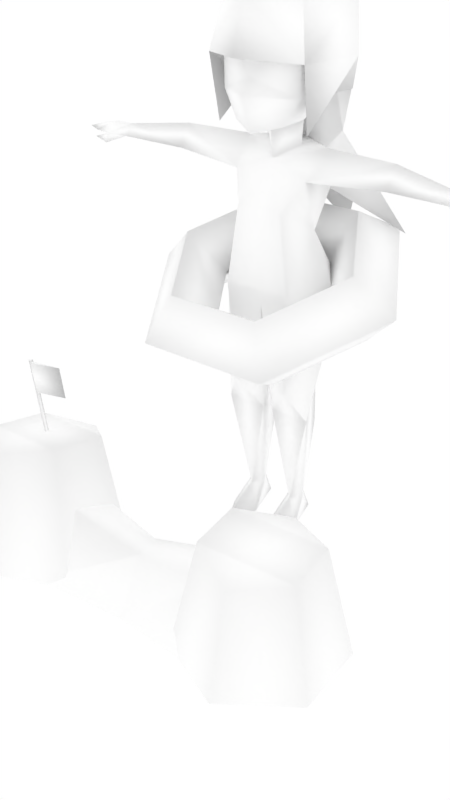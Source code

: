 # Source: femalenpc11.blend  (saved by Blender 2.68.0; exported with 4.5.12 LTS)
import bpy
from mathutils import Matrix  # noqa: F401  (used for matrix-valued properties, if any)

bpy.ops.wm.read_factory_settings(use_empty=True)
scene = bpy.context.scene
scene.name = 'Scene'

# ---- collections
col_collection_1 = bpy.data.collections.new('Collection 1'); scene.collection.children.link(col_collection_1)
col_collection_2 = bpy.data.collections.new('Collection 2'); scene.collection.children.link(col_collection_2)
col_collection_2.hide_render = True
col_collection_2.hide_viewport = True
col_collection_11 = bpy.data.collections.new('Collection 11'); scene.collection.children.link(col_collection_11)

# ---- materials (node trees are filled in below, after node groups)
mat_npcs = bpy.data.materials.new('npcs')
mat_npcs.alpha_threshold = 0.0
mat_npcs.use_transparent_shadow = False
mat_npcs.diffuse_color = (1.0, 1.0, 1.0, 1.0)
mat_npcs.roughness = 0.5
mat_npcs.line_color = (0.0, 0.0, 0.0, 1.0)
mat_catmoufobjects1 = bpy.data.materials.new('catmoufobjects1')
mat_catmoufobjects1.alpha_threshold = 0.0
mat_catmoufobjects1.use_transparent_shadow = False
mat_catmoufobjects1.diffuse_color = (1.0, 1.0, 1.0, 1.0)
mat_catmoufobjects1.roughness = 0.5
mat_catmoufobjects1.line_color = (0.0, 0.0, 0.0, 1.0)

# ---- material node trees

# ---- world
world_world = bpy.data.worlds.new('World'); scene.world = world_world
world_world.color = (1.0, 1.0, 1.0)
world_world.use_sun_shadow = False
world_world.sun_shadow_jitter_overblur = 0.0
world_world.cycles.sampling_method = 'MANUAL'
world_world.cycles.sample_map_resolution = 256

# ---- meshes
me_simplerrig = bpy.data.meshes.new('simplerrig')
me_simplerrig.from_pydata([(0.3214, -0.005516, 0.6015), (0.2303, -0.03888, 0.6863), (0.1392, -0.005516, 0.6015), (0.2303, 0.02785, 0.5168), (0.1607, 0.2535, 0.7035), (0.1152, 0.1467, 0.7594), (0.06961, 0.1067, 0.6457), (0.1152, 0.2135, 0.5898), (-0.1607, 0.2535, 0.7035), (-0.1152, 0.1467, 0.7594), (-0.06961, 0.1067, 0.6457), (-0.1152, 0.2135, 0.5898), (-0.3214, -0.005516, 0.6015), (-0.2303, -0.03888, 0.6863), (-0.1392, -0.005516, 0.6015), (-0.2303, 0.02785, 0.5168), (-0.1607, -0.2646, 0.4996), (-0.1152, -0.2245, 0.6133), (-0.06961, -0.1177, 0.5574), (-0.1152, -0.1578, 0.4437), (0.1607, -0.2646, 0.4996), (0.1152, -0.2245, 0.6133), (0.06961, -0.1177, 0.5574), (0.1152, -0.1578, 0.4437), (-0.04849, 0.02014, 0.9741), (-0.1005, -0.06546, 1.178), (-0.0979, -0.06279, 1.035), (-0.04286, 0.02278, 0.9183), (-0.1039, 0.02861, 1.034), (-0.07369, 0.09664, 0.4929), (-0.1023, 0.06588, 0.8583), (-0.09275, -0.02818, 0.8583), (-0.08567, 0.1284, 0.5857), (-0.1538, 0.01872, 0.5857), (-0.09784, 0.00441, 0.7482), (-0.08234, -0.07142, 0.6099), (-0.013, -0.02118, 0.2946), (-0.06576, 0.07688, 0.3742), (-0.1127, -0.02118, 0.2946), (-0.06843, -0.05681, 0.3671), (-0.03835, 0.02179, 0.0569), (-0.05866, 0.05278, 0.0569), (-0.07953, 0.02179, 0.0569), (-0.05866, -0.003247, 0.0569), (-0.05935, 0.07817, 5.882e-12), (-0.05866, -0.09333, 5.882e-12), (-0.02388, -0.02892, -7.616e-11), (-0.09397, -0.02892, -7.616e-11), (-0.2762, 0.02665, 0.9186), (-0.3141, 0.05147, 0.8874), (-0.2762, -0.005301, 0.8674), (-0.1059, 0.0303, 0.9219), (-0.4283, -0.007383, 0.9008), (-0.4283, 0.01349, 0.8743), (-0.4283, -0.02839, 0.8743), (-0.2761, 0.05166, 0.8874), (-0.4755, -0.007147, 0.9005), (-0.4755, 0.03112, 0.8777), (-0.4755, -0.04363, 0.8777), (-0.5121, -0.01286, 0.8925), (-0.5121, 0.02165, 0.8792), (-0.5121, -0.03993, 0.8792), (-0.5529, -0.02001, 0.8799), (-0.474, -0.04915, 0.856), (-0.5138, -0.04253, 0.8641), (-0.4662, -0.02601, 0.8636), (-0.06018, -0.0697, 0.9756), (-0.05821, 0.09116, 0.2332), (-0.08792, 0.06738, 1.067), (-0.05632, -0.06759, 0.7932), (-0.1217, -0.08485, 1.109), (-0.1319, 0.07216, 1.041), (-0.1384, 0.07797, 1.107), (-0.09808, -0.06408, 1.237), (-0.1257, 0.08599, 1.23), (-0.1049, 0.08389, 0.9488), (-0.1812, 0.2476, 0.6945), (-0.07549, 0.1982, 0.808), (-0.1148, -0.05971, 0.9624), (0.0, -0.1572, 1.118), (0.04849, 0.02014, 0.9741), (0.1005, -0.06546, 1.178), (0.0979, -0.06279, 1.035), (0.04286, 0.02278, 0.9183), (0.1039, 0.02861, 1.034), (0.07369, 0.09664, 0.4929), (0.1023, 0.06588, 0.8583), (0.09275, -0.02818, 0.8583), (0.08567, 0.1284, 0.5857), (0.1538, 0.01872, 0.5857), (0.09784, 0.00441, 0.7482), (0.08234, -0.07142, 0.6099), (0.013, -0.02118, 0.2946), (0.06576, 0.07688, 0.3742), (0.1127, -0.02118, 0.2946), (0.06843, -0.05681, 0.3671), (0.03835, 0.02179, 0.0569), (0.05866, 0.05278, 0.0569), (0.07953, 0.02179, 0.0569), (0.05866, -0.003247, 0.0569), (0.05935, 0.07817, 5.882e-12), (0.05866, -0.09333, 5.882e-12), (0.02388, -0.02892, -7.616e-11), (0.09397, -0.02892, -7.616e-11), (0.2762, 0.02665, 0.9186), (0.3141, 0.05147, 0.8874), (0.2762, -0.005301, 0.8674), (0.1059, 0.0303, 0.9219), (0.4283, -0.007383, 0.9008), (0.4283, 0.01349, 0.8743), (0.4283, -0.02839, 0.8743), (0.2761, 0.05166, 0.8874), (0.4755, -0.007147, 0.9005), (0.4755, 0.03112, 0.8777), (0.4755, -0.04363, 0.8777), (0.5121, -0.01286, 0.8925), (0.5121, 0.02165, 0.8792), (0.5121, -0.03993, 0.8792), (0.5529, -0.02001, 0.8799), (0.474, -0.04915, 0.856), (0.5138, -0.04253, 0.8641), (0.4662, -0.02601, 0.8636), (0.06018, -0.0697, 0.9756), (0.05821, 0.09116, 0.2332), (0.08792, 0.06738, 1.067), (0.05632, -0.06759, 0.7932), (0.0, -0.1275, 1.04), (0.0, 0.07592, 0.7482), (0.0, 0.08898, 0.9997), (0.0, -0.09839, 0.9579), (0.0, -0.1116, 1.189), (0.0, -0.02552, 0.9564), (0.0, 0.08181, 0.9273), (0.0, -0.02182, 0.8937), (0.0, -0.1059, 1.076), (0.0, 0.06327, 0.5437), (0.0, -0.0536, 0.5673), (0.1217, -0.08485, 1.109), (0.0, -0.1286, 1.241), (0.0, 0.04082, 1.32), (0.0, 0.1742, 1.239), (0.0, 0.1954, 0.9158), (0.0, 0.2814, 0.6771), (0.1319, 0.07216, 1.041), (0.1384, 0.07797, 1.107), (0.09808, -0.06408, 1.237), (0.1257, 0.08599, 1.23), (0.1049, 0.08389, 0.9488), (0.1812, 0.2476, 0.6945), (0.07549, 0.1982, 0.808), (0.0, 0.08932, 0.8412), (0.1148, -0.05971, 0.9624)], [], [(0, 4, 5, 1), (1, 5, 6, 2), (2, 6, 7, 3), (0, 3, 7, 4), (4, 8, 9, 5), (5, 9, 10, 6), (6, 10, 11, 7), (7, 11, 8, 4), (8, 12, 13, 9), (9, 13, 14, 10), (10, 14, 15, 11), (11, 15, 12, 8), (12, 16, 17, 13), (13, 17, 18, 14), (14, 18, 19, 15), (15, 19, 16, 12), (16, 20, 21, 17), (17, 21, 22, 18), (18, 22, 23, 19), (19, 23, 20, 16), (20, 0, 1, 21), (21, 1, 2, 22), (22, 2, 3, 23), (23, 3, 0, 20), (24, 66, 28), (26, 66, 126), (126, 134, 26), (26, 134, 25), (134, 130, 25), (131, 129, 24), (29, 37, 33), (131, 24, 133), (132, 27, 128), (24, 27, 133), (136, 36, 135), (48, 55, 49), (127, 32, 34), (30, 127, 34), (31, 30, 34), (29, 135, 37), (35, 33, 39), (45, 43, 47), (67, 42, 38), (41, 40, 44), (39, 136, 35), (33, 38, 39), (32, 135, 29), (29, 33, 32), (40, 43, 46), (51, 55, 48), (30, 55, 51), (50, 31, 48), (48, 49, 52), (57, 53, 58), (49, 53, 52), (54, 52, 58), (56, 57, 60), (52, 53, 57), (57, 58, 60), (58, 56, 61), (60, 61, 62), (61, 59, 62), (59, 60, 62), (53, 65, 58), (54, 58, 63), (65, 63, 64), (58, 65, 64), (63, 58, 64), (59, 56, 60), (56, 52, 57), (56, 59, 61), (58, 61, 60), (43, 45, 46), (43, 42, 47), (27, 132, 51), (31, 133, 51), (132, 30, 51), (133, 27, 51), (54, 65, 53), (65, 54, 63), (66, 26, 28), (34, 33, 35), (41, 42, 67), (67, 37, 36), (40, 41, 67), (46, 45, 47), (36, 43, 40), (43, 38, 42), (32, 33, 34), (27, 24, 128), (37, 38, 33), (43, 36, 38), (36, 136, 39), (37, 67, 38), (40, 67, 36), (36, 39, 38), (52, 56, 58), (36, 37, 135), (129, 66, 24), (42, 41, 44), (132, 127, 30), (66, 129, 126), (28, 68, 24), (68, 128, 24), (54, 50, 52), (50, 48, 52), (30, 31, 50), (50, 55, 30), (53, 49, 50), (54, 53, 50), (55, 50, 49), (34, 35, 69), (44, 46, 47), (44, 47, 42), (44, 40, 46), (31, 34, 69), (31, 69, 133), (31, 51, 48), (28, 25, 70), (70, 79, 138), (28, 71, 68), (28, 72, 71), (138, 73, 70), (139, 74, 73), (73, 138, 139), (74, 139, 140), (70, 73, 74), (77, 141, 142), (141, 77, 75), (75, 77, 76), (150, 76, 77), (142, 150, 77), (140, 141, 74), (75, 76, 150), (75, 128, 68), (28, 78, 72), (72, 70, 74), (75, 72, 141), (75, 68, 72), (128, 75, 150), (68, 71, 72), (78, 70, 72), (28, 26, 25), (70, 78, 28), (72, 74, 141), (25, 130, 79), (70, 25, 79), (80, 84, 122), (82, 126, 122), (126, 82, 134), (82, 81, 134), (134, 81, 130), (131, 80, 129), (85, 89, 93), (131, 133, 80), (132, 128, 83), (80, 133, 83), (136, 135, 92), (104, 105, 111), (127, 90, 88), (86, 90, 127), (87, 90, 86), (85, 93, 135), (91, 95, 89), (101, 103, 99), (123, 94, 98), (97, 100, 96), (95, 91, 136), (89, 95, 94), (88, 85, 135), (85, 88, 89), (96, 102, 99), (107, 104, 111), (86, 107, 111), (106, 104, 87), (104, 108, 105), (113, 114, 109), (105, 108, 109), (110, 114, 108), (112, 116, 113), (108, 113, 109), (113, 116, 114), (114, 117, 112), (116, 118, 117), (117, 118, 115), (115, 118, 116), (109, 114, 121), (110, 119, 114), (121, 120, 119), (114, 120, 121), (119, 120, 114), (115, 116, 112), (112, 113, 108), (112, 117, 115), (114, 116, 117), (99, 102, 101), (99, 103, 98), (83, 107, 132), (87, 107, 133), (132, 107, 86), (133, 107, 83), (110, 109, 121), (121, 119, 110), (122, 84, 82), (90, 91, 89), (97, 123, 98), (123, 92, 93), (96, 123, 97), (102, 103, 101), (92, 96, 99), (99, 98, 94), (88, 90, 89), (83, 128, 80), (93, 89, 94), (99, 94, 92), (92, 95, 136), (93, 94, 123), (96, 92, 123), (92, 94, 95), (108, 114, 112), (92, 135, 93), (129, 80, 122), (98, 100, 97), (132, 86, 127), (122, 126, 129), (84, 80, 124), (124, 80, 128), (110, 108, 106), (106, 108, 104), (86, 106, 87), (106, 86, 111), (109, 106, 105), (110, 106, 109), (111, 105, 106), (90, 125, 91), (100, 103, 102), (100, 98, 103), (100, 102, 96), (87, 125, 90), (87, 133, 125), (87, 104, 107), (84, 137, 81), (84, 124, 143), (84, 143, 144), (138, 137, 145), (139, 145, 146), (145, 139, 138), (146, 140, 139), (137, 146, 145), (149, 142, 141), (141, 147, 149), (147, 148, 149), (150, 149, 148), (142, 149, 150), (140, 146, 141), (147, 150, 148), (147, 124, 128), (84, 144, 151), (144, 146, 137), (147, 141, 144), (147, 144, 124), (128, 150, 147), (124, 144, 143), (151, 144, 137), (84, 81, 82), (137, 84, 151), (144, 141, 146), (125, 133, 69), (125, 69, 35, 91), (136, 91, 35), (88, 32, 127), (88, 135, 32), (137, 138, 79), (81, 79, 130), (137, 79, 81)])
me_simplerrig.polygons.foreach_set('use_smooth', [True] * 275)
_uv = me_simplerrig.uv_layers.new(name='UVMap')
_uv.uv.foreach_set('vector', [0.8933, 0.5232, 0.8933, 0.5022, 0.9011, 0.5051, 0.9011, 0.52, 0.9011, 0.52, 0.9011, 0.5051, 0.9089, 0.5081, 0.9089, 0.5171, 0.8777, 0.5171, 0.8777, 0.5081, 0.8855, 0.5051, 0.8855, 0.52, 0.8933, 0.5232, 0.8855, 0.52, 0.8855, 0.5051, 0.8933, 0.5022, 0.8933, 0.5242, 0.8933, 0.5447, 0.8855, 0.5417, 0.8855, 0.5269, 0.8855, 0.5269, 0.8855, 0.5417, 0.8777, 0.5391, 0.8777, 0.5298, 0.9089, 0.5298, 0.9089, 0.5391, 0.9011, 0.5417, 0.9011, 0.5269, 0.9011, 0.5269, 0.9011, 0.5417, 0.8933, 0.5447, 0.8933, 0.5242, 0.8933, 0.5457, 0.8933, 0.5667, 0.8855, 0.5637, 0.8855, 0.5488, 0.8855, 0.5488, 0.8855, 0.5637, 0.8777, 0.5608, 0.8777, 0.5515, 0.9089, 0.5515, 0.9089, 0.5608, 0.9011, 0.5637, 0.9011, 0.5488, 0.9011, 0.5488, 0.9011, 0.5637, 0.8933, 0.5667, 0.8933, 0.5457, 0.8933, 0.5022, 0.8933, 0.5232, 0.8855, 0.52, 0.8855, 0.5051, 0.8855, 0.5051, 0.8855, 0.52, 0.8777, 0.5171, 0.8777, 0.5081, 0.9089, 0.5081, 0.9089, 0.5171, 0.9011, 0.52, 0.9011, 0.5051, 0.9011, 0.5051, 0.9011, 0.52, 0.8933, 0.5232, 0.8933, 0.5022, 0.8933, 0.5447, 0.8933, 0.5242, 0.9011, 0.5269, 0.9011, 0.5417, 0.9011, 0.5417, 0.9011, 0.5269, 0.9089, 0.5298, 0.9089, 0.5391, 0.8777, 0.5391, 0.8777, 0.5298, 0.8855, 0.5269, 0.8855, 0.5417, 0.8855, 0.5417, 0.8855, 0.5269, 0.8933, 0.5242, 0.8933, 0.5447, 0.8933, 0.5667, 0.8933, 0.5457, 0.9011, 0.5488, 0.9011, 0.5637, 0.9011, 0.5637, 0.9011, 0.5488, 0.9089, 0.5515, 0.9089, 0.5608, 0.8777, 0.5608, 0.8777, 0.5515, 0.8855, 0.5488, 0.8855, 0.5637, 0.8855, 0.5637, 0.8855, 0.5488, 0.8933, 0.5457, 0.8933, 0.5667, 0.9412, 0.5974, 0.9529, 0.5974, 0.9417, 0.6069, 0.8774, 0.5999, 0.8831, 0.5886, 0.895, 0.5991, 0.895, 0.5991, 0.895, 0.6057, 0.8774, 0.5999, 0.8774, 0.5999, 0.895, 0.6057, 0.8777, 0.6226, 0.895, 0.6057, 0.895, 0.6243, 0.8777, 0.6226, 0.9465, 0.5901, 0.9551, 0.5898, 0.9412, 0.5974, 0.939, 0.5347, 0.939, 0.5242, 0.9453, 0.5427, 0.8889, 0.5801, 0.8828, 0.5818, 0.8889, 0.575, 0.8784, 0.575, 0.8838, 0.5762, 0.8757, 0.5803, 0.8828, 0.5818, 0.8838, 0.5762, 0.8889, 0.575, 0.9197, 0.5347, 0.9294, 0.5178, 0.9294, 0.5369, 0.988, 0.5115, 0.988, 0.5186, 0.9851, 0.5183, 0.9297, 0.5571, 0.9358, 0.5444, 0.9395, 0.5574, 0.937, 0.5662, 0.9297, 0.5571, 0.9395, 0.5574, 0.9438, 0.5662, 0.937, 0.5662, 0.9395, 0.5574, 0.939, 0.5347, 0.9294, 0.5369, 0.939, 0.5242, 0.9553, 0.5452, 0.9463, 0.5427, 0.9558, 0.5266, 0.9983, 0.5378, 0.9856, 0.5378, 0.9917, 0.532, 0.939, 0.5132, 0.9451, 0.5007, 0.948, 0.5178, 0.979, 0.5427, 0.9829, 0.5408, 0.9797, 0.5503, 0.9558, 0.5266, 0.9619, 0.5415, 0.9553, 0.5452, 0.9463, 0.5427, 0.9519, 0.5178, 0.9558, 0.5266, 0.939, 0.5427, 0.9294, 0.5369, 0.939, 0.5347, 0.939, 0.5347, 0.9453, 0.5427, 0.939, 0.5427, 0.9829, 0.5408, 0.9856, 0.5378, 0.9917, 0.5437, 0.9995, 0.5115, 0.988, 0.5186, 0.988, 0.5115, 0.9995, 0.5205, 0.988, 0.5186, 0.9995, 0.5115, 0.988, 0.5049, 0.9995, 0.5007, 0.988, 0.5115, 0.988, 0.5115, 0.9851, 0.5183, 0.9741, 0.5132, 0.9944, 0.6113, 0.9995, 0.6143, 0.9915, 0.6201, 0.9851, 0.5183, 0.9741, 0.5173, 0.9741, 0.5132, 0.9995, 0.6003, 0.9995, 0.6057, 0.9934, 0.6006, 0.9937, 0.6057, 0.9934, 0.6108, 0.989, 0.6094, 0.9995, 0.6057, 0.9995, 0.6108, 0.9934, 0.6108, 0.9944, 0.6113, 0.9915, 0.6201, 0.9897, 0.6111, 0.9934, 0.6006, 0.9937, 0.6057, 0.989, 0.6013, 0.9897, 0.6111, 0.9875, 0.6184, 0.9834, 0.614, 0.989, 0.6013, 0.989, 0.6052, 0.9841, 0.6042, 0.989, 0.6052, 0.989, 0.6094, 0.9841, 0.6042, 0.9995, 0.6143, 0.9944, 0.6201, 0.9915, 0.6201, 0.9995, 0.6003, 0.9934, 0.6006, 0.9937, 0.5977, 0.9944, 0.6201, 0.9944, 0.623, 0.9905, 0.6238, 0.9915, 0.6201, 0.9944, 0.6201, 0.9905, 0.6238, 0.9937, 0.5977, 0.9934, 0.6006, 0.989, 0.5989, 0.989, 0.6052, 0.9937, 0.6057, 0.989, 0.6094, 0.9937, 0.6057, 0.9995, 0.6057, 0.9934, 0.6108, 0.9937, 0.6057, 0.989, 0.6052, 0.989, 0.6013, 0.9915, 0.6201, 0.9875, 0.6184, 0.9897, 0.6111, 0.9856, 0.5378, 0.9983, 0.5378, 0.9917, 0.5437, 0.9856, 0.5378, 0.9829, 0.5349, 0.9917, 0.532, 0.9336, 0.574, 0.9297, 0.571, 0.938, 0.572, 0.9543, 0.5662, 0.9614, 0.5676, 0.9529, 0.5715, 0.9297, 0.571, 0.937, 0.5662, 0.938, 0.572, 0.9614, 0.5676, 0.9578, 0.5713, 0.9529, 0.5715, 0.9995, 0.6206, 0.9944, 0.6201, 0.9995, 0.6143, 0.9944, 0.6201, 0.9995, 0.6206, 0.9944, 0.623, 0.9529, 0.5974, 0.9529, 0.6055, 0.9417, 0.6069, 0.9507, 0.5574, 0.9463, 0.5444, 0.9551, 0.5457, 0.939, 0.5007, 0.9451, 0.5007, 0.939, 0.5132, 0.939, 0.5132, 0.939, 0.5242, 0.9294, 0.5178, 0.9292, 0.5007, 0.939, 0.5007, 0.939, 0.5132, 0.9932, 0.5513, 0.9983, 0.5483, 0.9932, 0.5457, 0.9602, 0.5178, 0.9563, 0.5007, 0.9587, 0.5007, 0.9563, 0.5007, 0.9519, 0.5178, 0.9534, 0.5007, 0.9358, 0.5444, 0.9451, 0.5444, 0.9395, 0.5574, 0.8838, 0.5762, 0.8828, 0.5818, 0.8757, 0.5803, 0.939, 0.5242, 0.948, 0.5178, 0.9453, 0.5427, 0.9563, 0.5007, 0.9602, 0.5178, 0.9519, 0.5178, 0.9602, 0.5178, 0.9619, 0.5415, 0.9558, 0.5266, 0.939, 0.5242, 0.939, 0.5132, 0.948, 0.5178, 0.9292, 0.5007, 0.939, 0.5132, 0.9294, 0.5178, 0.9602, 0.5178, 0.9558, 0.5266, 0.9519, 0.5178, 0.9995, 0.6057, 0.9937, 0.6057, 0.9934, 0.6006, 0.9294, 0.5178, 0.939, 0.5242, 0.9294, 0.5369, 0.9551, 0.5898, 0.9529, 0.5974, 0.9412, 0.5974, 0.9829, 0.5349, 0.979, 0.5327, 0.98, 0.5254, 0.9297, 0.571, 0.9297, 0.5571, 0.937, 0.5662, 0.8831, 0.5886, 0.895, 0.5862, 0.895, 0.5991, 0.8816, 0.5889, 0.8777, 0.5898, 0.8828, 0.5818, 0.8777, 0.5898, 0.8757, 0.5803, 0.8828, 0.5818, 0.9741, 0.5093, 0.988, 0.5049, 0.9741, 0.5132, 0.988, 0.5049, 0.988, 0.5115, 0.9741, 0.5132, 0.9995, 0.5205, 0.9995, 0.532, 0.988, 0.5261, 0.988, 0.5261, 0.988, 0.5186, 0.9995, 0.5205, 0.9741, 0.5173, 0.9851, 0.5183, 0.988, 0.5261, 0.9741, 0.522, 0.9741, 0.5173, 0.988, 0.5261, 0.988, 0.5186, 0.988, 0.5261, 0.9851, 0.5183, 0.9507, 0.5574, 0.9551, 0.5457, 0.9573, 0.5593, 0.9844, 0.5488, 0.9932, 0.5513, 0.9932, 0.5457, 0.98, 0.5254, 0.9917, 0.532, 0.9829, 0.5349, 0.9797, 0.5503, 0.9829, 0.5408, 0.9917, 0.5437, 0.9543, 0.5662, 0.9507, 0.5574, 0.9573, 0.5593, 0.9543, 0.5662, 0.9573, 0.5593, 0.9614, 0.5676, 0.9995, 0.5007, 0.9995, 0.5115, 0.988, 0.5115, 0.8901, 0.573, 0.8916, 0.5842, 0.8945, 0.5818, 0.9194, 0.6125, 0.9141, 0.6204, 0.9211, 0.624, 0.9126, 0.5889, 0.917, 0.593, 0.9116, 0.5952, 0.9233, 0.5911, 0.917, 0.6006, 0.917, 0.593, 0.9211, 0.624, 0.9248, 0.6177, 0.9194, 0.6125, 0.9338, 0.6226, 0.9314, 0.613, 0.9248, 0.6177, 0.9248, 0.6177, 0.9211, 0.624, 0.9338, 0.6226, 0.9314, 0.613, 0.9338, 0.6226, 0.9407, 0.614, 0.9194, 0.6125, 0.9248, 0.6177, 0.9314, 0.613, 0.9343, 0.5845, 0.9387, 0.5918, 0.9409, 0.5752, 0.9387, 0.5918, 0.9343, 0.5845, 0.9292, 0.5952, 0.9292, 0.5952, 0.9343, 0.5845, 0.9292, 0.575, 0.9119, 0.575, 0.9221, 0.5903, 0.9194, 0.5806, 0.9285, 0.575, 0.9119, 0.575, 0.9194, 0.5806, 0.9407, 0.614, 0.9387, 0.5918, 0.9314, 0.613, 0.9045, 0.5815, 0.9221, 0.5903, 0.9119, 0.575, 0.9045, 0.5815, 0.9014, 0.575, 0.897, 0.5803, 0.8901, 0.573, 0.8979, 0.5713, 0.8845, 0.5713, 0.929, 0.6067, 0.9194, 0.6125, 0.9314, 0.613, 0.9292, 0.5952, 0.929, 0.6067, 0.9387, 0.5918, 0.9045, 0.5815, 0.897, 0.5803, 0.8948, 0.5835, 0.9014, 0.575, 0.9045, 0.5815, 0.9119, 0.575, 0.9116, 0.5952, 0.917, 0.593, 0.917, 0.6006, 0.9158, 0.6021, 0.9194, 0.6125, 0.929, 0.6067, 0.9417, 0.6069, 0.9529, 0.6055, 0.9551, 0.6221, 0.8945, 0.5818, 0.8979, 0.5713, 0.8901, 0.573, 0.929, 0.6067, 0.9314, 0.613, 0.9387, 0.5918, 0.9233, 0.5972, 0.9243, 0.5911, 0.9285, 0.5911, 0.9265, 0.5986, 0.9233, 0.5972, 0.9285, 0.5911, 0.9412, 0.5974, 0.9417, 0.6069, 0.9529, 0.5974, 0.9126, 0.5999, 0.895, 0.5991, 0.907, 0.5886, 0.895, 0.5991, 0.9126, 0.5999, 0.895, 0.6057, 0.9126, 0.5999, 0.9124, 0.6226, 0.895, 0.6057, 0.895, 0.6057, 0.9124, 0.6226, 0.895, 0.6243, 0.9465, 0.5901, 0.9412, 0.5974, 0.9551, 0.5898, 0.9197, 0.5347, 0.9131, 0.5427, 0.9197, 0.5242, 0.8889, 0.5801, 0.8889, 0.575, 0.8828, 0.5818, 0.8784, 0.575, 0.8757, 0.5803, 0.8838, 0.5762, 0.8828, 0.5818, 0.8889, 0.575, 0.8838, 0.5762, 0.939, 0.5347, 0.9294, 0.5369, 0.9294, 0.5178, 0.988, 0.5115, 0.9851, 0.5183, 0.988, 0.5186, 0.9297, 0.5571, 0.9202, 0.5574, 0.9236, 0.5444, 0.9224, 0.5662, 0.9202, 0.5574, 0.9297, 0.5571, 0.9158, 0.5662, 0.9202, 0.5574, 0.9224, 0.5662, 0.9197, 0.5347, 0.9197, 0.5242, 0.9294, 0.5369, 0.9683, 0.5452, 0.968, 0.5266, 0.9775, 0.5427, 0.9983, 0.5378, 0.9917, 0.532, 0.9856, 0.5378, 0.9197, 0.5132, 0.9106, 0.5178, 0.9138, 0.5007, 0.979, 0.5427, 0.9797, 0.5503, 0.9829, 0.5408, 0.968, 0.5266, 0.9683, 0.5452, 0.9619, 0.5415, 0.9775, 0.5427, 0.968, 0.5266, 0.9717, 0.5178, 0.9197, 0.5427, 0.9197, 0.5347, 0.9294, 0.5369, 0.9197, 0.5347, 0.9197, 0.5427, 0.9131, 0.5427, 0.9829, 0.5408, 0.9917, 0.5437, 0.9856, 0.5378, 0.9995, 0.5115, 0.988, 0.5115, 0.988, 0.5186, 0.9995, 0.5205, 0.9995, 0.5115, 0.988, 0.5186, 0.988, 0.5049, 0.988, 0.5115, 0.9995, 0.5007, 0.988, 0.5115, 0.9741, 0.5132, 0.9851, 0.5183, 0.9944, 0.6113, 0.9915, 0.6201, 0.9995, 0.6143, 0.9851, 0.5183, 0.9741, 0.5132, 0.9741, 0.5173, 0.9995, 0.6003, 0.9934, 0.6006, 0.9995, 0.6057, 0.9937, 0.6057, 0.989, 0.6094, 0.9934, 0.6108, 0.9995, 0.6057, 0.9934, 0.6108, 0.9995, 0.6108, 0.9944, 0.6113, 0.9897, 0.6111, 0.9915, 0.6201, 0.9934, 0.6006, 0.989, 0.6013, 0.9937, 0.6057, 0.9897, 0.6111, 0.9834, 0.614, 0.9875, 0.6184, 0.989, 0.6013, 0.9841, 0.6042, 0.989, 0.6052, 0.989, 0.6052, 0.9841, 0.6042, 0.989, 0.6094, 0.9995, 0.6143, 0.9915, 0.6201, 0.9944, 0.6201, 0.9995, 0.6003, 0.9937, 0.5977, 0.9934, 0.6006, 0.9944, 0.6201, 0.9905, 0.6238, 0.9944, 0.623, 0.9915, 0.6201, 0.9905, 0.6238, 0.9944, 0.6201, 0.9937, 0.5977, 0.989, 0.5989, 0.9934, 0.6006, 0.989, 0.6052, 0.989, 0.6094, 0.9937, 0.6057, 0.9937, 0.6057, 0.9934, 0.6108, 0.9995, 0.6057, 0.9937, 0.6057, 0.989, 0.6013, 0.989, 0.6052, 0.9915, 0.6201, 0.9897, 0.6111, 0.9875, 0.6184, 0.9856, 0.5378, 0.9917, 0.5437, 0.9983, 0.5378, 0.9856, 0.5378, 0.9917, 0.532, 0.9829, 0.5349, 0.9255, 0.574, 0.9216, 0.572, 0.9297, 0.571, 0.9685, 0.5662, 0.9697, 0.572, 0.9614, 0.5676, 0.9297, 0.571, 0.9216, 0.572, 0.9224, 0.5662, 0.9614, 0.5676, 0.9697, 0.572, 0.9646, 0.5713, 0.9995, 0.6206, 0.9995, 0.6143, 0.9944, 0.6201, 0.9944, 0.6201, 0.9944, 0.623, 0.9995, 0.6206, 0.9529, 0.5974, 0.9417, 0.6069, 0.9529, 0.6055, 0.9722, 0.5574, 0.9678, 0.5457, 0.9768, 0.5444, 0.9197, 0.5007, 0.9197, 0.5132, 0.9138, 0.5007, 0.9197, 0.5132, 0.9294, 0.5178, 0.9197, 0.5242, 0.9292, 0.5007, 0.9197, 0.5132, 0.9197, 0.5007, 0.9932, 0.5513, 0.9932, 0.5457, 0.9983, 0.5483, 0.9634, 0.5178, 0.9651, 0.5007, 0.9678, 0.5007, 0.9678, 0.5007, 0.9702, 0.5007, 0.9717, 0.5178, 0.9236, 0.5444, 0.9202, 0.5574, 0.9146, 0.5444, 0.8838, 0.5762, 0.8757, 0.5803, 0.8828, 0.5818, 0.9197, 0.5242, 0.9131, 0.5427, 0.9106, 0.5178, 0.9678, 0.5007, 0.9717, 0.5178, 0.9634, 0.5178, 0.9634, 0.5178, 0.968, 0.5266, 0.9619, 0.5415, 0.9197, 0.5242, 0.9106, 0.5178, 0.9197, 0.5132, 0.9292, 0.5007, 0.9294, 0.5178, 0.9197, 0.5132, 0.9634, 0.5178, 0.9717, 0.5178, 0.968, 0.5266, 0.9995, 0.6057, 0.9934, 0.6006, 0.9937, 0.6057, 0.9294, 0.5178, 0.9294, 0.5369, 0.9197, 0.5242, 0.9551, 0.5898, 0.9412, 0.5974, 0.9529, 0.5974, 0.9829, 0.5349, 0.98, 0.5254, 0.979, 0.5327, 0.9297, 0.571, 0.9224, 0.5662, 0.9297, 0.5571, 0.907, 0.5886, 0.895, 0.5991, 0.895, 0.5862, 0.8816, 0.5889, 0.8828, 0.5818, 0.8777, 0.5898, 0.8777, 0.5898, 0.8828, 0.5818, 0.8757, 0.5803, 0.9741, 0.5093, 0.9741, 0.5132, 0.988, 0.5049, 0.988, 0.5049, 0.9741, 0.5132, 0.988, 0.5115, 0.9995, 0.5205, 0.988, 0.5261, 0.9995, 0.532, 0.988, 0.5261, 0.9995, 0.5205, 0.988, 0.5186, 0.9741, 0.5173, 0.988, 0.5261, 0.9851, 0.5183, 0.9741, 0.522, 0.988, 0.5261, 0.9741, 0.5173, 0.988, 0.5186, 0.9851, 0.5183, 0.988, 0.5261, 0.9722, 0.5574, 0.9658, 0.5593, 0.9678, 0.5457, 0.9844, 0.5488, 0.9932, 0.5457, 0.9932, 0.5513, 0.98, 0.5254, 0.9829, 0.5349, 0.9917, 0.532, 0.9797, 0.5503, 0.9917, 0.5437, 0.9829, 0.5408, 0.9685, 0.5662, 0.9658, 0.5593, 0.9722, 0.5574, 0.9685, 0.5662, 0.9614, 0.5676, 0.9658, 0.5593, 0.9995, 0.5007, 0.988, 0.5115, 0.9995, 0.5115, 0.8901, 0.573, 0.8945, 0.5818, 0.8916, 0.5842, 0.9126, 0.5889, 0.9116, 0.5952, 0.917, 0.593, 0.9233, 0.5911, 0.917, 0.593, 0.917, 0.6006, 0.9211, 0.624, 0.9194, 0.6125, 0.9248, 0.6177, 0.9338, 0.6226, 0.9248, 0.6177, 0.9314, 0.613, 0.9248, 0.6177, 0.9338, 0.6226, 0.9211, 0.624, 0.9314, 0.613, 0.9407, 0.614, 0.9338, 0.6226, 0.9194, 0.6125, 0.9314, 0.613, 0.9248, 0.6177, 0.9343, 0.5845, 0.9409, 0.5752, 0.9387, 0.5918, 0.9387, 0.5918, 0.9292, 0.5952, 0.9343, 0.5845, 0.9292, 0.5952, 0.9292, 0.575, 0.9343, 0.5845, 0.9119, 0.575, 0.9194, 0.5806, 0.9221, 0.5903, 0.9285, 0.575, 0.9194, 0.5806, 0.9119, 0.575, 0.9407, 0.614, 0.9314, 0.613, 0.9387, 0.5918, 0.9045, 0.5815, 0.9119, 0.575, 0.9221, 0.5903, 0.9045, 0.5815, 0.897, 0.5803, 0.9014, 0.575, 0.8901, 0.573, 0.8845, 0.5713, 0.8979, 0.5713, 0.929, 0.6067, 0.9314, 0.613, 0.9194, 0.6125, 0.9292, 0.5952, 0.9387, 0.5918, 0.929, 0.6067, 0.9045, 0.5815, 0.8948, 0.5835, 0.897, 0.5803, 0.9014, 0.575, 0.9119, 0.575, 0.9045, 0.5815, 0.9116, 0.5952, 0.917, 0.6006, 0.917, 0.593, 0.9158, 0.6021, 0.929, 0.6067, 0.9194, 0.6125, 0.9417, 0.6069, 0.9551, 0.6221, 0.9529, 0.6055, 0.8945, 0.5818, 0.8901, 0.573, 0.8979, 0.5713, 0.929, 0.6067, 0.9387, 0.5918, 0.9314, 0.613, 0.9658, 0.5593, 0.9614, 0.5676, 0.9573, 0.5593, 0.9658, 0.5593, 0.9573, 0.5593, 0.9551, 0.5457, 0.9678, 0.5457, 0.9619, 0.5415, 0.9683, 0.5452, 0.9553, 0.5452, 0.9236, 0.5444, 0.9358, 0.5444, 0.9297, 0.5571, 0.9197, 0.5427, 0.9294, 0.5369, 0.939, 0.5427, 0.9194, 0.6125, 0.9211, 0.624, 0.9141, 0.6204, 0.9233, 0.585, 0.9285, 0.5911, 0.9243, 0.5911, 0.9265, 0.5835, 0.9285, 0.5911, 0.9233, 0.585])
_ca = me_simplerrig.color_attributes.new('Col', 'BYTE_COLOR', 'CORNER')
_ca.data.foreach_set('color', [1.0, 1.0, 1.0, 1.0, 1.0, 1.0, 1.0, 1.0, 1.0, 1.0, 1.0, 1.0, 1.0, 1.0, 1.0, 1.0, 1.0, 1.0, 1.0, 1.0, 1.0, 1.0, 1.0, 1.0, 1.0, 1.0, 1.0, 1.0, 1.0, 1.0, 1.0, 1.0, 1.0, 1.0, 1.0, 1.0, 1.0, 1.0, 1.0, 1.0, 1.0, 1.0, 1.0, 1.0, 1.0, 1.0, 1.0, 1.0, 1.0, 1.0, 1.0, 1.0, 1.0, 1.0, 1.0, 1.0, 1.0, 1.0, 1.0, 1.0, 1.0, 1.0, 1.0, 1.0, 1.0, 1.0, 1.0, 1.0, 1.0, 1.0, 1.0, 1.0, 1.0, 1.0, 1.0, 1.0, 1.0, 1.0, 1.0, 1.0, 1.0, 1.0, 1.0, 1.0, 1.0, 1.0, 1.0, 1.0, 1.0, 1.0, 1.0, 1.0, 1.0, 1.0, 1.0, 1.0, 1.0, 1.0, 1.0, 1.0, 1.0, 1.0, 1.0, 1.0, 1.0, 1.0, 1.0, 1.0, 1.0, 1.0, 1.0, 1.0, 1.0, 1.0, 1.0, 1.0, 1.0, 1.0, 1.0, 1.0, 1.0, 1.0, 1.0, 1.0, 1.0, 1.0, 1.0, 1.0, 1.0, 1.0, 1.0, 1.0, 1.0, 1.0, 1.0, 1.0, 1.0, 1.0, 1.0, 1.0, 1.0, 1.0, 1.0, 1.0, 1.0, 1.0, 1.0, 1.0, 1.0, 1.0, 1.0, 1.0, 1.0, 1.0, 1.0, 1.0, 1.0, 1.0, 1.0, 1.0, 1.0, 1.0, 1.0, 1.0, 1.0, 1.0, 1.0, 1.0, 1.0, 1.0, 1.0, 1.0, 1.0, 1.0, 1.0, 1.0, 1.0, 1.0, 1.0, 1.0, 1.0, 1.0, 1.0, 1.0, 1.0, 1.0, 1.0, 1.0, 1.0, 1.0, 1.0, 1.0, 1.0, 1.0, 1.0, 1.0, 1.0, 1.0, 1.0, 1.0, 1.0, 1.0, 1.0, 1.0, 1.0, 1.0, 1.0, 1.0, 1.0, 1.0, 1.0, 1.0, 1.0, 1.0, 1.0, 1.0, 1.0, 1.0, 1.0, 1.0, 1.0, 1.0, 1.0, 1.0, 1.0, 1.0, 1.0, 1.0, 1.0, 1.0, 1.0, 1.0, 1.0, 1.0, 1.0, 1.0, 1.0, 1.0, 1.0, 1.0, 1.0, 1.0, 1.0, 1.0, 1.0, 1.0, 1.0, 1.0, 1.0, 1.0, 1.0, 1.0, 1.0, 1.0, 1.0, 1.0, 1.0, 1.0, 1.0, 1.0, 1.0, 1.0, 1.0, 1.0, 1.0, 1.0, 1.0, 1.0, 1.0, 1.0, 1.0, 1.0, 1.0, 1.0, 1.0, 1.0, 1.0, 1.0, 1.0, 1.0, 1.0, 1.0, 1.0, 1.0, 1.0, 1.0, 1.0, 1.0, 1.0, 1.0, 1.0, 1.0, 1.0, 1.0, 1.0, 1.0, 1.0, 1.0, 1.0, 1.0, 1.0, 1.0, 1.0, 1.0, 1.0, 1.0, 1.0, 1.0, 1.0, 1.0, 1.0, 1.0, 1.0, 1.0, 1.0, 1.0, 1.0, 1.0, 1.0, 1.0, 1.0, 1.0, 1.0, 1.0, 1.0, 1.0, 1.0, 1.0, 1.0, 1.0, 1.0, 1.0, 1.0, 1.0, 1.0, 1.0, 1.0, 1.0, 1.0, 1.0, 1.0, 1.0, 1.0, 1.0, 1.0, 1.0, 1.0, 1.0, 1.0, 1.0, 1.0, 1.0, 1.0, 1.0, 1.0, 1.0, 1.0, 1.0, 1.0, 1.0, 1.0, 1.0, 1.0, 1.0, 1.0, 1.0, 1.0, 1.0, 1.0, 1.0, 1.0, 1.0, 1.0, 1.0, 1.0, 1.0, 1.0, 1.0, 1.0, 1.0, 1.0, 1.0, 1.0, 1.0, 1.0, 1.0, 1.0, 1.0, 1.0, 1.0, 1.0, 1.0, 1.0, 1.0, 1.0, 1.0, 1.0, 1.0, 1.0, 1.0, 1.0, 1.0, 1.0, 1.0, 1.0, 1.0, 1.0, 1.0, 1.0, 1.0, 1.0, 1.0, 1.0, 1.0, 1.0, 1.0, 1.0, 1.0, 1.0, 1.0, 1.0, 1.0, 1.0, 1.0, 1.0, 1.0, 1.0, 1.0, 1.0, 1.0, 1.0, 1.0, 1.0, 1.0, 1.0, 1.0, 1.0, 1.0, 1.0, 1.0, 1.0, 1.0, 1.0, 1.0, 1.0, 1.0, 1.0, 1.0, 1.0, 1.0, 1.0, 1.0, 1.0, 1.0, 1.0, 1.0, 1.0, 1.0, 1.0, 1.0, 1.0, 1.0, 1.0, 1.0, 1.0, 1.0, 1.0, 1.0, 1.0, 1.0, 1.0, 1.0, 1.0, 1.0, 1.0, 1.0, 1.0, 1.0, 1.0, 1.0, 1.0, 1.0, 1.0, 1.0, 1.0, 1.0, 1.0, 1.0, 1.0, 1.0, 1.0, 1.0, 1.0, 1.0, 1.0, 1.0, 1.0, 1.0, 1.0, 1.0, 1.0, 1.0, 1.0, 1.0, 1.0, 1.0, 1.0, 1.0, 1.0, 1.0, 1.0, 1.0, 1.0, 1.0, 1.0, 1.0, 1.0, 1.0, 1.0, 1.0, 1.0, 1.0, 1.0, 1.0, 1.0, 1.0, 1.0, 1.0, 1.0, 1.0, 1.0, 1.0, 1.0, 1.0, 1.0, 1.0, 1.0, 1.0, 1.0, 1.0, 1.0, 1.0, 1.0, 1.0, 1.0, 1.0, 1.0, 1.0, 1.0, 1.0, 1.0, 1.0, 1.0, 1.0, 1.0, 1.0, 1.0, 1.0, 1.0, 1.0, 1.0, 1.0, 1.0, 1.0, 1.0, 1.0, 1.0, 1.0, 1.0, 1.0, 1.0, 1.0, 1.0, 1.0, 1.0, 1.0, 1.0, 1.0, 1.0, 1.0, 1.0, 1.0, 1.0, 1.0, 1.0, 1.0, 1.0, 1.0, 1.0, 1.0, 1.0, 1.0, 1.0, 1.0, 1.0, 1.0, 1.0, 1.0, 1.0, 1.0, 1.0, 1.0, 1.0, 1.0, 1.0, 1.0, 1.0, 1.0, 1.0, 1.0, 1.0, 1.0, 1.0, 1.0, 1.0, 1.0, 1.0, 1.0, 1.0, 1.0, 1.0, 1.0, 1.0, 1.0, 1.0, 1.0, 1.0, 1.0, 1.0, 1.0, 1.0, 1.0, 1.0, 1.0, 1.0, 1.0, 1.0, 1.0, 1.0, 1.0, 1.0, 1.0, 1.0, 1.0, 1.0, 1.0, 1.0, 1.0, 1.0, 1.0, 1.0, 1.0, 1.0, 1.0, 1.0, 1.0, 1.0, 1.0, 1.0, 1.0, 1.0, 1.0, 1.0, 1.0, 1.0, 1.0, 1.0, 1.0, 1.0, 1.0, 1.0, 1.0, 1.0, 1.0, 1.0, 1.0, 1.0, 1.0, 1.0, 1.0, 1.0, 1.0, 1.0, 1.0, 1.0, 1.0, 1.0, 1.0, 1.0, 1.0, 1.0, 1.0, 1.0, 1.0, 1.0, 1.0, 1.0, 1.0, 1.0, 1.0, 1.0, 1.0, 1.0, 1.0, 1.0, 1.0, 1.0, 1.0, 1.0, 1.0, 1.0, 1.0, 1.0, 1.0, 1.0, 1.0, 1.0, 1.0, 1.0, 1.0, 1.0, 1.0, 1.0, 1.0, 1.0, 1.0, 1.0, 1.0, 1.0, 1.0, 1.0, 1.0, 1.0, 1.0, 1.0, 1.0, 1.0, 1.0, 1.0, 1.0, 1.0, 1.0, 1.0, 1.0, 1.0, 1.0, 1.0, 1.0, 1.0, 1.0, 1.0, 1.0, 1.0, 1.0, 1.0, 1.0, 1.0, 1.0, 1.0, 1.0, 1.0, 1.0, 1.0, 1.0, 1.0, 1.0, 1.0, 1.0, 1.0, 1.0, 1.0, 1.0, 1.0, 1.0, 1.0, 1.0, 1.0, 1.0, 1.0, 1.0, 1.0, 1.0, 1.0, 1.0, 1.0, 1.0, 1.0, 1.0, 1.0, 1.0, 1.0, 1.0, 1.0, 1.0, 1.0, 1.0, 1.0, 1.0, 1.0, 1.0, 1.0, 1.0, 1.0, 1.0, 1.0, 1.0, 1.0, 1.0, 1.0, 1.0, 1.0, 1.0, 1.0, 1.0, 1.0, 1.0, 1.0, 1.0, 1.0, 1.0, 1.0, 1.0, 1.0, 1.0, 1.0, 1.0, 1.0, 1.0, 1.0, 1.0, 1.0, 1.0, 1.0, 1.0, 1.0, 1.0, 1.0, 1.0, 1.0, 1.0, 1.0, 1.0, 1.0, 1.0, 1.0, 1.0, 1.0, 1.0, 1.0, 1.0, 1.0, 1.0, 1.0, 1.0, 1.0, 1.0, 1.0, 1.0, 1.0, 1.0, 1.0, 1.0, 1.0, 1.0, 1.0, 1.0, 1.0, 1.0, 1.0, 1.0, 1.0, 1.0, 1.0, 1.0, 1.0, 1.0, 1.0, 1.0, 1.0, 1.0, 1.0, 1.0, 1.0, 1.0, 1.0, 1.0, 1.0, 1.0, 1.0, 1.0, 1.0, 1.0, 1.0, 1.0, 1.0, 1.0, 1.0, 1.0, 1.0, 1.0, 1.0, 1.0, 1.0, 1.0, 1.0, 1.0, 1.0, 1.0, 1.0, 1.0, 1.0, 1.0, 1.0, 1.0, 1.0, 1.0, 1.0, 1.0, 1.0, 1.0, 1.0, 1.0, 1.0, 1.0, 1.0, 1.0, 1.0, 1.0, 1.0, 1.0, 1.0, 1.0, 1.0, 1.0, 1.0, 1.0, 1.0, 1.0, 1.0, 1.0, 1.0, 1.0, 1.0, 1.0, 1.0, 1.0, 1.0, 1.0, 1.0, 1.0, 1.0, 1.0, 1.0, 1.0, 1.0, 1.0, 1.0, 1.0, 1.0, 1.0, 1.0, 1.0, 1.0, 1.0, 1.0, 1.0, 1.0, 1.0, 1.0, 1.0, 1.0, 1.0, 1.0, 1.0, 1.0, 1.0, 1.0, 1.0, 1.0, 1.0, 1.0, 1.0, 1.0, 1.0, 1.0, 1.0, 1.0, 1.0, 1.0, 1.0, 1.0, 1.0, 1.0, 1.0, 1.0, 1.0, 1.0, 1.0, 1.0, 1.0, 1.0, 1.0, 1.0, 1.0, 1.0, 1.0, 1.0, 1.0, 1.0, 1.0, 1.0, 1.0, 1.0, 1.0, 1.0, 1.0, 1.0, 1.0, 1.0, 1.0, 1.0, 1.0, 1.0, 1.0, 1.0, 1.0, 1.0, 1.0, 1.0, 1.0, 1.0, 1.0, 1.0, 1.0, 1.0, 1.0, 1.0, 1.0, 1.0, 1.0, 1.0, 1.0, 1.0, 1.0, 1.0, 1.0, 1.0, 1.0, 1.0, 1.0, 1.0, 1.0, 1.0, 1.0, 1.0, 1.0, 1.0, 1.0, 1.0, 1.0, 1.0, 1.0, 1.0, 1.0, 1.0, 1.0, 1.0, 1.0, 1.0, 1.0, 1.0, 1.0, 1.0, 1.0, 1.0, 1.0, 1.0, 1.0, 1.0, 1.0, 1.0, 1.0, 1.0, 1.0, 1.0, 1.0, 1.0, 1.0, 1.0, 1.0, 1.0, 1.0, 1.0, 1.0, 1.0, 1.0, 1.0, 1.0, 1.0, 1.0, 1.0, 1.0, 1.0, 1.0, 1.0, 1.0, 1.0, 1.0, 1.0, 1.0, 1.0, 1.0, 1.0, 1.0, 1.0, 1.0, 1.0, 1.0, 1.0, 1.0, 1.0, 1.0, 1.0, 1.0, 1.0, 1.0, 1.0, 1.0, 1.0, 1.0, 1.0, 1.0, 1.0, 1.0, 1.0, 1.0, 1.0, 1.0, 1.0, 1.0, 1.0, 1.0, 1.0, 1.0, 1.0, 1.0, 1.0, 1.0, 1.0, 1.0, 1.0, 1.0, 1.0, 1.0, 1.0, 1.0, 1.0, 1.0, 1.0, 1.0, 1.0, 1.0, 1.0, 1.0, 1.0, 1.0, 1.0, 1.0, 1.0, 1.0, 1.0, 1.0, 1.0, 1.0, 1.0, 1.0, 1.0, 1.0, 1.0, 1.0, 1.0, 1.0, 1.0, 1.0, 1.0, 1.0, 1.0, 1.0, 1.0, 1.0, 1.0, 1.0, 1.0, 1.0, 1.0, 1.0, 1.0, 1.0, 1.0, 1.0, 1.0, 1.0, 1.0, 1.0, 1.0, 1.0, 1.0, 1.0, 1.0, 1.0, 1.0, 1.0, 1.0, 1.0, 1.0, 1.0, 1.0, 1.0, 1.0, 1.0, 1.0, 1.0, 1.0, 1.0, 1.0, 1.0, 1.0, 1.0, 1.0, 1.0, 1.0, 1.0, 1.0, 1.0, 1.0, 1.0, 1.0, 1.0, 1.0, 1.0, 1.0, 1.0, 1.0, 1.0, 1.0, 1.0, 1.0, 1.0, 1.0, 1.0, 1.0, 1.0, 1.0, 1.0, 1.0, 1.0, 1.0, 1.0, 1.0, 1.0, 1.0, 1.0, 1.0, 1.0, 1.0, 1.0, 1.0, 1.0, 1.0, 1.0, 1.0, 1.0, 1.0, 1.0, 1.0, 1.0, 1.0, 1.0, 1.0, 1.0, 1.0, 1.0, 1.0, 1.0, 1.0, 1.0, 1.0, 1.0, 1.0, 1.0, 1.0, 1.0, 1.0, 1.0, 1.0, 1.0, 1.0, 1.0, 1.0, 1.0, 1.0, 1.0, 1.0, 1.0, 1.0, 1.0, 1.0, 1.0, 1.0, 1.0, 1.0, 1.0, 1.0, 1.0, 1.0, 1.0, 1.0, 1.0, 1.0, 1.0, 1.0, 1.0, 1.0, 1.0, 1.0, 1.0, 1.0, 1.0, 1.0, 1.0, 1.0, 1.0, 1.0, 1.0, 1.0, 1.0, 1.0, 1.0, 1.0, 1.0, 1.0, 1.0, 1.0, 1.0, 1.0, 1.0, 1.0, 1.0, 1.0, 1.0, 1.0, 1.0, 1.0, 1.0, 1.0, 1.0, 1.0, 1.0, 1.0, 1.0, 1.0, 1.0, 1.0, 1.0, 1.0, 1.0, 1.0, 1.0, 1.0, 1.0, 1.0, 1.0, 1.0, 1.0, 1.0, 1.0, 1.0, 1.0, 1.0, 1.0, 1.0, 1.0, 1.0, 1.0, 1.0, 1.0, 1.0, 1.0, 1.0, 1.0, 1.0, 1.0, 1.0, 1.0, 1.0, 1.0, 1.0, 1.0, 1.0, 1.0, 1.0, 1.0, 1.0, 1.0, 1.0, 1.0, 1.0, 1.0, 1.0, 1.0, 1.0, 1.0, 1.0, 1.0, 1.0, 1.0, 1.0, 1.0, 1.0, 1.0, 1.0, 1.0, 1.0, 1.0, 1.0, 1.0, 1.0, 1.0, 1.0, 1.0, 1.0, 1.0, 1.0, 1.0, 1.0, 1.0, 1.0, 1.0, 1.0, 1.0, 1.0, 1.0, 1.0, 1.0, 1.0, 1.0, 1.0, 1.0, 1.0, 1.0, 1.0, 1.0, 1.0, 1.0, 1.0, 1.0, 1.0, 1.0, 1.0, 1.0, 1.0, 1.0, 1.0, 1.0, 1.0, 1.0, 1.0, 1.0, 1.0, 1.0, 1.0, 1.0, 1.0, 1.0, 1.0, 1.0, 1.0, 1.0, 1.0, 1.0, 1.0, 1.0, 1.0, 1.0, 1.0, 1.0, 1.0, 1.0, 1.0, 1.0, 1.0, 1.0, 1.0, 1.0, 1.0, 1.0, 1.0, 1.0, 1.0, 1.0, 1.0, 1.0, 1.0, 1.0, 1.0, 1.0, 1.0, 1.0, 1.0, 1.0, 1.0, 1.0, 1.0, 1.0, 1.0, 1.0, 1.0, 1.0, 1.0, 1.0, 1.0, 1.0, 1.0, 1.0, 1.0, 1.0, 1.0, 1.0, 1.0, 1.0, 1.0, 1.0, 1.0, 1.0, 1.0, 1.0, 1.0, 1.0, 1.0, 1.0, 1.0, 1.0, 1.0, 1.0, 1.0, 1.0, 1.0, 1.0, 1.0, 1.0, 1.0, 1.0, 1.0, 1.0, 1.0, 1.0, 1.0, 1.0, 1.0, 1.0, 1.0, 1.0, 1.0, 1.0, 1.0, 1.0, 1.0, 1.0, 1.0, 1.0, 1.0, 1.0, 1.0, 1.0, 1.0, 1.0, 1.0, 1.0, 1.0, 1.0, 1.0, 1.0, 1.0, 1.0, 1.0, 1.0, 1.0, 1.0, 1.0, 1.0, 1.0, 1.0, 1.0, 1.0, 1.0, 1.0, 1.0, 1.0, 1.0, 1.0, 1.0, 1.0, 1.0, 1.0, 1.0, 1.0, 1.0, 1.0, 1.0, 1.0, 1.0, 1.0, 1.0, 1.0, 1.0, 1.0, 1.0, 1.0, 1.0, 1.0, 1.0, 1.0, 1.0, 1.0, 1.0, 1.0, 1.0, 1.0, 1.0, 1.0, 1.0, 1.0, 1.0, 1.0, 1.0, 1.0, 1.0, 1.0, 1.0, 1.0, 1.0, 1.0, 1.0, 1.0, 1.0, 1.0, 1.0, 1.0, 1.0, 1.0, 1.0, 1.0, 1.0, 1.0, 1.0, 1.0, 1.0, 1.0, 1.0, 1.0, 1.0, 1.0, 1.0, 1.0, 1.0, 1.0, 1.0, 1.0, 1.0, 1.0, 1.0, 1.0, 1.0, 1.0, 1.0, 1.0, 1.0, 1.0, 1.0, 1.0, 1.0, 1.0, 1.0, 1.0, 1.0, 1.0, 1.0, 1.0, 1.0, 1.0, 1.0, 1.0, 1.0, 1.0, 1.0, 1.0, 1.0, 1.0, 1.0, 1.0, 1.0, 1.0, 1.0, 1.0, 1.0, 1.0, 1.0, 1.0, 1.0, 1.0, 1.0, 1.0, 1.0, 1.0, 1.0, 1.0, 1.0, 1.0, 1.0, 1.0, 1.0, 1.0, 1.0, 1.0, 1.0, 1.0, 1.0, 1.0, 1.0, 1.0, 1.0, 1.0, 1.0, 1.0, 1.0, 1.0, 1.0, 1.0, 1.0, 1.0, 1.0, 1.0, 1.0, 1.0, 1.0, 1.0, 1.0, 1.0, 1.0, 1.0, 1.0, 1.0, 1.0, 1.0, 1.0, 1.0, 1.0, 1.0, 1.0, 1.0, 1.0, 1.0, 1.0, 1.0, 1.0, 1.0, 1.0, 1.0, 1.0, 1.0, 1.0, 1.0, 1.0, 1.0, 1.0, 1.0, 1.0, 1.0, 1.0, 1.0, 1.0, 1.0, 1.0, 1.0, 1.0, 1.0, 1.0, 1.0, 1.0, 1.0, 1.0, 1.0, 1.0, 1.0, 1.0, 1.0, 1.0, 1.0, 1.0, 1.0, 1.0, 1.0, 1.0, 1.0, 1.0, 1.0, 1.0, 1.0, 1.0, 1.0, 1.0, 1.0, 1.0, 1.0, 1.0, 1.0, 1.0, 1.0, 1.0, 1.0, 1.0, 1.0, 1.0, 1.0, 1.0, 1.0, 1.0, 1.0, 1.0, 1.0, 1.0, 1.0, 1.0, 1.0, 1.0, 1.0, 1.0, 1.0, 1.0, 1.0, 1.0, 1.0, 1.0, 1.0, 1.0, 1.0, 1.0, 1.0, 1.0, 1.0, 1.0, 1.0, 1.0, 1.0, 1.0, 1.0, 1.0, 1.0, 1.0, 1.0, 1.0, 1.0, 1.0, 1.0, 1.0, 1.0, 1.0, 1.0, 1.0, 1.0, 1.0, 1.0, 1.0, 1.0, 1.0, 1.0, 1.0, 1.0, 1.0, 1.0, 1.0, 1.0, 1.0, 1.0, 1.0, 1.0, 1.0, 1.0, 1.0, 1.0, 1.0, 1.0, 1.0, 1.0, 1.0, 1.0, 1.0, 1.0, 1.0, 1.0, 1.0, 1.0, 1.0, 1.0, 1.0, 1.0, 1.0, 1.0, 1.0, 1.0, 1.0, 1.0, 1.0, 1.0, 1.0, 1.0, 1.0, 1.0, 1.0, 1.0, 1.0, 1.0, 1.0, 1.0, 1.0, 1.0, 1.0, 1.0, 1.0, 1.0, 1.0, 1.0, 1.0, 1.0, 1.0, 1.0, 1.0, 1.0, 1.0, 1.0, 1.0, 1.0, 1.0, 1.0, 1.0, 1.0, 1.0, 1.0, 1.0, 1.0, 1.0, 1.0, 1.0, 1.0, 1.0, 1.0, 1.0, 1.0, 1.0, 1.0, 1.0, 1.0, 1.0, 1.0, 1.0, 1.0, 1.0, 1.0, 1.0, 1.0, 1.0, 1.0, 1.0, 1.0, 1.0, 1.0, 1.0, 1.0, 1.0, 1.0, 1.0, 1.0, 1.0, 1.0, 1.0, 1.0, 1.0, 1.0, 1.0, 1.0, 1.0, 1.0, 1.0, 1.0, 1.0, 1.0, 1.0, 1.0, 1.0, 1.0, 1.0, 1.0, 1.0, 1.0, 1.0, 1.0, 1.0, 1.0, 1.0, 1.0, 1.0, 1.0, 1.0, 1.0, 1.0, 1.0, 1.0, 1.0, 1.0, 1.0, 1.0, 1.0, 1.0, 1.0, 1.0, 1.0, 1.0, 1.0, 1.0, 1.0, 1.0, 1.0, 1.0, 1.0, 1.0, 1.0, 1.0, 1.0, 1.0, 1.0, 1.0, 1.0, 1.0, 1.0, 1.0, 1.0, 1.0, 1.0, 1.0, 1.0, 1.0, 1.0, 1.0, 1.0, 1.0, 1.0, 1.0, 1.0, 1.0, 1.0, 1.0, 1.0, 1.0, 1.0, 1.0, 1.0, 1.0, 1.0, 1.0, 1.0, 1.0, 1.0, 1.0, 1.0, 1.0, 1.0, 1.0, 1.0, 1.0, 1.0, 1.0, 1.0, 1.0, 1.0, 1.0, 1.0, 1.0, 1.0, 1.0, 1.0, 1.0, 1.0, 1.0, 1.0, 1.0, 1.0, 1.0, 1.0, 1.0, 1.0, 1.0, 1.0, 1.0, 1.0, 1.0, 1.0, 1.0, 1.0, 1.0, 1.0, 1.0, 1.0, 1.0, 1.0, 1.0, 1.0, 1.0, 1.0, 1.0, 1.0, 1.0, 1.0, 1.0, 1.0, 1.0, 1.0, 1.0, 1.0, 1.0, 1.0, 1.0, 1.0, 1.0, 1.0, 1.0, 1.0, 1.0, 1.0, 1.0, 1.0, 1.0, 1.0, 1.0, 1.0, 1.0, 1.0, 1.0, 1.0, 1.0, 1.0, 1.0, 1.0, 1.0, 1.0, 1.0, 1.0, 1.0, 1.0, 1.0, 1.0, 1.0, 1.0, 1.0, 1.0, 1.0, 1.0, 1.0, 1.0, 1.0, 1.0, 1.0, 1.0, 1.0, 1.0, 1.0, 1.0, 1.0, 1.0, 1.0, 1.0, 1.0, 1.0, 1.0, 1.0, 1.0, 1.0, 1.0, 1.0, 1.0, 1.0, 1.0, 1.0, 1.0, 1.0, 1.0, 1.0, 1.0, 1.0, 1.0, 1.0, 1.0, 1.0, 1.0, 1.0, 1.0, 1.0, 1.0, 1.0, 1.0, 1.0, 1.0, 1.0, 1.0, 1.0, 1.0, 1.0, 1.0, 1.0, 1.0, 1.0, 1.0, 1.0, 1.0, 1.0, 1.0, 1.0, 1.0, 1.0, 1.0, 1.0, 1.0, 1.0, 1.0, 1.0, 1.0, 1.0, 1.0, 1.0, 1.0, 1.0, 1.0, 1.0, 1.0, 1.0, 1.0, 1.0, 1.0, 1.0, 1.0, 1.0, 1.0, 1.0, 1.0, 1.0, 1.0, 1.0, 1.0, 1.0, 1.0, 1.0, 1.0, 1.0, 1.0, 1.0, 1.0, 1.0, 1.0, 1.0, 1.0, 1.0, 1.0, 1.0, 1.0, 1.0, 1.0, 1.0, 1.0, 1.0, 1.0, 1.0, 1.0, 1.0, 1.0, 1.0, 1.0, 1.0, 1.0, 1.0, 1.0, 1.0, 1.0, 1.0, 1.0, 1.0, 1.0, 1.0, 1.0, 1.0, 1.0, 1.0, 1.0, 1.0, 1.0, 1.0, 1.0, 1.0, 1.0, 1.0, 1.0, 1.0, 1.0, 1.0, 1.0, 1.0, 1.0, 1.0, 1.0, 1.0, 1.0, 1.0, 1.0, 1.0, 1.0, 1.0, 1.0, 1.0, 1.0, 1.0, 1.0, 1.0, 1.0, 1.0, 1.0, 1.0, 1.0, 1.0, 1.0, 1.0, 1.0, 1.0, 1.0, 1.0, 1.0, 1.0, 1.0, 1.0, 1.0, 1.0, 1.0, 1.0, 1.0, 1.0, 1.0, 1.0, 1.0, 1.0, 1.0, 1.0, 1.0, 1.0, 1.0, 1.0, 1.0, 1.0, 1.0, 1.0, 1.0, 1.0, 1.0, 1.0, 1.0, 1.0, 1.0, 1.0, 1.0, 1.0, 1.0, 1.0, 1.0, 1.0, 1.0, 1.0, 1.0, 1.0, 1.0, 1.0, 1.0, 1.0, 1.0, 1.0, 1.0, 1.0, 1.0, 1.0, 1.0, 1.0, 1.0, 1.0, 1.0, 1.0, 1.0, 1.0, 1.0, 1.0, 1.0, 1.0, 1.0, 1.0, 1.0, 1.0, 1.0, 1.0, 1.0, 1.0, 1.0, 1.0, 1.0, 1.0, 1.0, 1.0, 1.0, 1.0, 1.0, 1.0, 1.0, 1.0, 1.0, 1.0, 1.0, 1.0, 1.0, 1.0, 1.0, 1.0, 1.0, 1.0, 1.0, 1.0, 1.0, 1.0, 1.0, 1.0, 1.0, 1.0, 1.0, 1.0, 1.0, 1.0, 1.0, 1.0, 1.0, 1.0, 1.0, 1.0, 1.0, 1.0, 1.0, 1.0, 1.0, 1.0, 1.0, 1.0, 1.0, 1.0, 1.0, 1.0, 1.0, 1.0, 1.0, 1.0, 1.0, 1.0, 1.0, 1.0, 1.0, 1.0, 1.0, 1.0, 1.0, 1.0, 1.0, 1.0, 1.0, 1.0, 1.0, 1.0, 1.0, 1.0, 1.0, 1.0, 1.0, 1.0, 1.0, 1.0, 1.0, 1.0, 1.0, 1.0, 1.0, 1.0, 1.0, 1.0, 1.0, 1.0, 1.0, 1.0, 1.0, 1.0, 1.0, 1.0, 1.0, 1.0, 1.0, 1.0, 1.0, 1.0, 1.0, 1.0, 1.0, 1.0, 1.0, 1.0, 1.0, 1.0, 1.0, 1.0, 1.0, 1.0, 1.0, 1.0, 1.0, 1.0, 1.0, 1.0, 1.0, 1.0, 1.0, 1.0, 1.0, 1.0, 1.0, 1.0, 1.0, 1.0, 1.0, 1.0, 1.0, 1.0, 1.0, 1.0, 1.0, 1.0, 1.0, 1.0, 1.0, 1.0, 1.0, 1.0, 1.0, 1.0, 1.0, 1.0, 1.0, 1.0, 1.0, 1.0, 1.0, 1.0, 1.0, 1.0, 1.0, 1.0, 1.0, 1.0, 1.0, 1.0, 1.0, 1.0, 1.0, 1.0, 1.0, 1.0, 1.0, 1.0, 1.0, 1.0, 1.0, 1.0, 1.0, 1.0, 1.0, 1.0, 1.0, 1.0, 1.0, 1.0, 1.0, 1.0, 1.0, 1.0, 1.0, 1.0, 1.0, 1.0, 1.0, 1.0, 1.0, 1.0, 1.0, 1.0, 1.0, 1.0, 1.0, 1.0, 1.0, 1.0, 1.0, 1.0, 1.0, 1.0, 1.0, 1.0, 1.0, 1.0, 1.0, 1.0, 1.0, 1.0, 1.0, 1.0, 1.0, 1.0, 1.0, 1.0, 1.0, 1.0, 1.0, 1.0, 1.0, 1.0, 1.0, 1.0, 1.0, 1.0, 1.0, 1.0, 1.0, 1.0, 1.0, 1.0, 1.0, 1.0, 1.0, 1.0, 1.0, 1.0, 1.0, 1.0, 1.0, 1.0, 1.0, 1.0, 1.0, 1.0, 1.0, 1.0, 1.0, 1.0, 1.0, 1.0, 1.0, 1.0, 1.0, 1.0, 1.0, 1.0, 1.0, 1.0, 1.0, 1.0, 1.0, 1.0, 1.0, 1.0, 1.0, 1.0, 1.0, 1.0, 1.0, 1.0, 1.0, 1.0, 1.0, 1.0, 1.0, 1.0, 1.0, 1.0, 1.0, 1.0, 1.0, 1.0, 1.0, 1.0, 1.0, 1.0, 1.0, 1.0, 1.0, 1.0, 1.0, 1.0, 1.0, 1.0, 1.0, 1.0, 1.0, 1.0, 1.0, 1.0, 1.0, 1.0, 1.0, 1.0, 1.0, 1.0, 1.0, 1.0, 1.0, 1.0, 1.0, 1.0, 1.0, 1.0, 1.0, 1.0, 1.0, 1.0, 1.0, 1.0, 1.0, 1.0, 1.0, 1.0, 1.0, 1.0, 1.0, 1.0, 1.0, 1.0, 1.0, 1.0, 1.0, 1.0, 1.0, 1.0, 1.0, 1.0, 1.0, 1.0, 1.0, 1.0, 1.0, 1.0, 1.0, 1.0, 1.0, 1.0, 1.0, 1.0, 1.0, 1.0, 1.0, 1.0, 1.0, 1.0, 1.0, 1.0, 1.0, 1.0, 1.0, 1.0, 1.0, 1.0, 1.0, 1.0, 1.0, 1.0, 1.0, 1.0, 1.0, 1.0, 1.0, 1.0, 1.0, 1.0, 1.0, 1.0, 1.0, 1.0, 1.0, 1.0, 1.0, 1.0, 1.0, 1.0, 1.0, 1.0, 1.0, 1.0, 1.0, 1.0, 1.0, 1.0, 1.0, 1.0, 1.0, 1.0, 1.0, 1.0, 1.0, 1.0, 1.0, 1.0, 1.0, 1.0, 1.0, 1.0, 1.0, 1.0, 1.0, 1.0, 1.0, 1.0, 1.0, 1.0, 1.0, 1.0, 1.0, 1.0, 1.0, 1.0, 1.0, 1.0, 1.0, 1.0, 1.0, 1.0, 1.0, 1.0, 1.0, 1.0, 1.0, 1.0, 1.0, 1.0, 1.0, 1.0, 1.0, 1.0, 1.0, 1.0, 1.0, 1.0, 1.0, 1.0, 1.0, 1.0, 1.0, 1.0, 1.0, 1.0, 1.0, 1.0, 1.0, 1.0, 1.0, 1.0, 1.0, 1.0, 1.0, 1.0, 1.0, 1.0, 1.0, 1.0, 1.0, 1.0, 1.0, 1.0, 1.0, 1.0, 1.0, 1.0, 1.0, 1.0, 1.0, 1.0, 1.0, 1.0, 1.0, 1.0, 1.0, 1.0, 1.0, 1.0, 1.0, 1.0, 1.0, 1.0, 1.0, 1.0, 1.0, 1.0, 1.0, 1.0, 1.0, 1.0, 1.0, 1.0, 1.0, 1.0, 1.0, 1.0, 1.0, 1.0, 1.0, 1.0, 1.0, 1.0, 1.0, 1.0, 1.0, 1.0, 1.0, 1.0, 1.0, 1.0, 1.0, 1.0, 1.0, 1.0, 1.0, 1.0, 1.0, 1.0, 1.0, 1.0, 1.0, 1.0, 1.0, 1.0, 1.0, 1.0, 1.0, 1.0, 1.0, 1.0, 1.0, 1.0, 1.0, 1.0, 1.0, 1.0, 1.0, 1.0, 1.0, 1.0, 1.0, 1.0, 1.0, 1.0, 1.0, 1.0, 1.0, 1.0, 1.0, 1.0, 1.0, 1.0, 1.0, 1.0, 1.0, 1.0, 1.0, 1.0, 1.0, 1.0, 1.0, 1.0, 1.0, 1.0, 1.0, 1.0, 1.0, 1.0, 1.0, 1.0, 1.0, 1.0, 1.0, 1.0, 1.0, 1.0, 1.0, 1.0, 1.0, 1.0, 1.0, 1.0, 1.0, 1.0, 1.0, 1.0, 1.0, 1.0, 1.0, 1.0, 1.0, 1.0, 1.0, 1.0, 1.0, 1.0, 1.0, 1.0, 1.0, 1.0, 1.0, 1.0, 1.0, 1.0, 1.0, 1.0, 1.0, 1.0, 1.0, 1.0, 1.0, 1.0, 1.0, 1.0, 1.0, 1.0, 1.0, 1.0, 1.0, 1.0, 1.0, 1.0, 1.0, 1.0, 1.0, 1.0, 1.0, 1.0, 1.0, 1.0, 1.0, 1.0, 1.0, 1.0, 1.0, 1.0, 1.0, 1.0, 1.0, 1.0, 1.0, 1.0, 1.0, 1.0, 1.0, 1.0, 1.0, 1.0, 1.0, 1.0, 1.0, 1.0, 1.0, 1.0, 1.0, 1.0, 1.0, 1.0, 1.0, 1.0, 1.0, 1.0, 1.0, 1.0, 1.0, 1.0, 1.0, 1.0, 1.0, 1.0, 1.0, 1.0, 1.0, 1.0, 1.0, 1.0, 1.0, 1.0, 1.0, 1.0, 1.0, 1.0, 1.0, 1.0, 1.0, 1.0, 1.0, 1.0, 1.0, 1.0, 1.0, 1.0, 1.0, 1.0, 1.0, 1.0, 1.0, 1.0, 1.0, 1.0, 1.0, 1.0, 1.0, 1.0, 1.0, 1.0, 1.0, 1.0, 1.0, 1.0, 1.0, 1.0, 1.0, 1.0, 1.0, 1.0, 1.0, 1.0, 1.0, 1.0, 1.0, 1.0, 1.0, 1.0, 1.0, 1.0, 1.0, 1.0, 1.0, 1.0, 1.0, 1.0, 1.0, 1.0, 1.0, 1.0, 1.0, 1.0, 1.0, 1.0, 1.0, 1.0, 1.0, 1.0, 1.0, 1.0, 1.0, 1.0, 1.0, 1.0, 1.0, 1.0, 1.0, 1.0, 1.0, 1.0, 1.0, 1.0, 1.0, 1.0, 1.0, 1.0, 1.0, 1.0, 1.0, 1.0, 1.0, 1.0, 1.0, 1.0, 1.0, 1.0, 1.0, 1.0, 1.0, 1.0, 1.0, 1.0, 1.0, 1.0, 1.0, 1.0, 1.0, 1.0, 1.0, 1.0, 1.0, 1.0, 1.0, 1.0, 1.0, 1.0, 1.0, 1.0, 1.0, 1.0, 1.0, 1.0, 1.0, 1.0, 1.0, 1.0, 1.0, 1.0, 1.0, 1.0, 1.0, 1.0, 1.0, 1.0, 1.0, 1.0, 1.0, 1.0, 1.0, 1.0, 1.0, 1.0, 1.0, 1.0, 1.0, 1.0, 1.0, 1.0, 1.0, 1.0, 1.0, 1.0, 1.0, 1.0, 1.0, 1.0, 1.0, 1.0, 1.0, 1.0, 1.0, 1.0, 1.0, 1.0, 1.0, 1.0, 1.0, 1.0, 1.0, 1.0, 1.0, 1.0, 1.0, 1.0, 1.0, 1.0, 1.0, 1.0, 1.0, 1.0, 1.0, 1.0, 1.0, 1.0, 1.0, 1.0, 1.0, 1.0, 1.0, 1.0, 1.0, 1.0, 1.0, 1.0, 1.0, 1.0, 1.0, 1.0, 1.0, 1.0, 1.0, 1.0, 1.0, 1.0, 1.0, 1.0, 1.0, 1.0, 1.0, 1.0, 1.0, 1.0, 1.0, 1.0, 1.0, 1.0, 1.0, 1.0, 1.0, 1.0, 1.0, 1.0, 1.0, 1.0, 1.0, 1.0, 1.0, 1.0, 1.0, 1.0, 1.0, 1.0, 1.0, 1.0, 1.0, 1.0, 1.0, 1.0, 1.0, 1.0, 1.0, 1.0, 1.0, 1.0, 1.0, 1.0, 1.0, 1.0, 1.0, 1.0, 1.0, 1.0, 1.0, 1.0, 1.0, 1.0, 1.0, 1.0, 1.0, 1.0, 1.0, 1.0, 1.0, 1.0, 1.0, 1.0, 1.0, 1.0, 1.0, 1.0, 1.0, 1.0, 1.0, 1.0, 1.0, 1.0, 1.0, 1.0, 1.0, 1.0, 1.0, 1.0, 1.0, 1.0, 1.0, 1.0, 1.0, 1.0, 1.0, 1.0, 1.0, 1.0, 1.0, 1.0, 1.0, 1.0])
me_simplerrig.materials.append(mat_npcs)
me_simplerrig.use_remesh_preserve_volume = False
me_simplerrig.use_remesh_preserve_attributes = False
me_simplerrig.use_mirror_x = True
me_simplerrig.auto_texspace = False
me_simplerrig.update()
me_plane = bpy.data.meshes.new('Plane')
me_plane.from_pydata([(0.2306, -0.1351, 0.0), (-0.2306, -0.1351, 0.0), (0.2306, 0.1351, 0.0), (-0.2306, 0.1351, 0.0), (-0.283, 0.1901, -0.001108), (-0.2867, 0.1305, 0.2665), (-0.1294, 0.07588, -0.001108), (-0.1866, 0.05197, 0.3075), (-0.1516, -0.1142, -0.001108), (-0.2031, -0.07626, 0.3205), (-0.3273, -0.1901, -0.001108), (-0.3206, -0.1338, 0.2932), (-0.4809, -0.07588, -0.001108), (-0.4251, -0.05035, 0.2947), (-0.4587, 0.1142, -0.001108), (-0.4087, 0.07788, 0.2818), (0.2909, 0.1902, -0.001108), (0.2953, 0.1335, 0.2505), (0.4663, 0.1137, -0.001108), (0.4166, 0.07783, 0.2575), (0.4879, -0.07645, -0.001108), (0.432, -0.05076, 0.2471), (0.3339, -0.1902, -0.001108), (0.327, -0.1315, 0.2289), (0.1584, -0.1137, -0.001108), (0.2094, -0.07884, 0.2647), (0.1369, 0.07645, -0.001108), (0.194, 0.04975, 0.2752), (0.2287, -0.05969, 0.1592), (-0.2376, -0.05704, 0.1865), (0.2326, 0.05969, 0.1726), (-0.2236, 0.05704, 0.1513), (0.01435, -0.1155, 0.0), (-0.005179, 0.1156, 0.0), (0.004205, -0.03386, 0.1175), (-0.01337, 0.03375, 0.1175), (-0.3145, -0.002239, 0.2926), (-0.3429, -0.008522, 0.4708), (-0.3052, 0.002771, 0.2942), (-0.3335, -0.003512, 0.4725), (-0.3055, -0.007913, 0.2938), (-0.3339, -0.0142, 0.4721), (-0.3217, -0.002435, 0.3979), (-0.3329, -0.004898, 0.4678), (-0.322, -0.01002, 0.3976), (-0.3331, -0.01248, 0.4675), (-0.2272, -0.009667, 0.4127), (-0.2383, -0.01213, 0.4826)], [], [(2, 33, 35, 30), (4, 5, 6), (6, 7, 9), (8, 9, 11), (11, 9, 13), (10, 11, 12), (7, 5, 15), (14, 15, 5), (12, 13, 15), (9, 15, 13), (9, 7, 15), (5, 7, 6), (8, 6, 9), (10, 8, 11), (11, 13, 12), (4, 14, 5), (14, 12, 15), (16, 17, 18), (18, 19, 21), (20, 21, 23), (23, 21, 25), (22, 23, 24), (19, 17, 27), (26, 27, 17), (24, 25, 27), (21, 27, 25), (21, 19, 27), (17, 19, 18), (20, 18, 21), (22, 20, 23), (23, 25, 24), (16, 26, 17), (26, 24, 27), (34, 28, 30, 35), (1, 32, 34, 29), (32, 0, 28, 34), (33, 3, 31, 35), (29, 34, 35, 31), (36, 37, 39, 38), (39, 37, 41), (38, 39, 41, 40), (40, 41, 37, 36), (45, 44, 46, 47), (42, 43, 47, 46), (44, 42, 46), (43, 45, 47)])
me_plane.polygons.foreach_set('use_smooth', [True] * 46)
_uv = me_plane.uv_layers.new(name='UVMap')
_uv.uv.foreach_set('vector', [0.2827, 0.006104, 0.2534, 0.006104, 0.2534, 0.01733, 0.2827, 0.01733, 0.2827, 0.0002441, 0.2827, 0.01733, 0.2732, 0.0002441, 0.2732, 0.0002441, 0.2732, 0.01733, 0.2627, 0.01733, 0.2627, 0.0002441, 0.2627, 0.01733, 0.2534, 0.01733, 0.2678, 0.02515, 0.272, 0.01831, 0.272, 0.03174, 0.2827, 0.0002441, 0.2827, 0.01733, 0.2732, 0.0002441, 0.2803, 0.01831, 0.2847, 0.02515, 0.2803, 0.03174, 0.2627, 0.0002441, 0.2627, 0.01733, 0.2534, 0.01733, 0.2732, 0.0002441, 0.2732, 0.01733, 0.2627, 0.01733, 0.272, 0.01831, 0.2803, 0.03174, 0.272, 0.03174, 0.272, 0.01831, 0.2803, 0.01831, 0.2803, 0.03174, 0.2827, 0.01733, 0.2732, 0.01733, 0.2732, 0.0002441, 0.2627, 0.0002441, 0.2732, 0.0002441, 0.2627, 0.01733, 0.2534, 0.0002441, 0.2627, 0.0002441, 0.2534, 0.01733, 0.2827, 0.01733, 0.2732, 0.01733, 0.2732, 0.0002441, 0.2534, 0.0002441, 0.2627, 0.0002441, 0.2534, 0.01733, 0.2627, 0.0002441, 0.2732, 0.0002441, 0.2627, 0.01733, 0.2827, 0.0002441, 0.2827, 0.01733, 0.2732, 0.0002441, 0.2732, 0.0002441, 0.2732, 0.01733, 0.2627, 0.01733, 0.2627, 0.0002441, 0.2627, 0.01733, 0.2534, 0.01733, 0.2678, 0.02515, 0.272, 0.01831, 0.272, 0.03174, 0.2827, 0.0002441, 0.2827, 0.01733, 0.2732, 0.0002441, 0.2803, 0.01831, 0.2847, 0.02515, 0.2803, 0.03174, 0.2627, 0.0002441, 0.2627, 0.01733, 0.2534, 0.01733, 0.2732, 0.0002441, 0.2732, 0.01733, 0.2627, 0.01733, 0.272, 0.01831, 0.2803, 0.03174, 0.272, 0.03174, 0.272, 0.01831, 0.2803, 0.01831, 0.2803, 0.03174, 0.2827, 0.01733, 0.2732, 0.01733, 0.2732, 0.0002441, 0.2627, 0.0002441, 0.2732, 0.0002441, 0.2627, 0.01733, 0.2534, 0.0002441, 0.2627, 0.0002441, 0.2534, 0.01733, 0.2827, 0.01733, 0.2732, 0.01733, 0.2732, 0.0002441, 0.2534, 0.0002441, 0.2627, 0.0002441, 0.2534, 0.01733, 0.2627, 0.0002441, 0.2732, 0.0002441, 0.2627, 0.01733, 0.2739, 0.01831, 0.2722, 0.03174, 0.2803, 0.03174, 0.2788, 0.01831, 0.2827, 0.006104, 0.2534, 0.006104, 0.2534, 0.01733, 0.2827, 0.01733, 0.2534, 0.006104, 0.2827, 0.006104, 0.2827, 0.01733, 0.2534, 0.01733, 0.2534, 0.006104, 0.2827, 0.006104, 0.2827, 0.01733, 0.2534, 0.01733, 0.2722, 0.03174, 0.2739, 0.01831, 0.2788, 0.01831, 0.2803, 0.03174, 0.1304, 0.7522, 0.1304, 0.8196, 0.1265, 0.8196, 0.1265, 0.7522, 0.1348, 0.8181, 0.1313, 0.8198, 0.1313, 0.8162, 0.1265, 0.7522, 0.1265, 0.8196, 0.1226, 0.8196, 0.1226, 0.7522, 0.1226, 0.7522, 0.1226, 0.8196, 0.1187, 0.8196, 0.1187, 0.7522, 0.03174, 0.5864, 0.03174, 0.554, 0.07593, 0.554, 0.07593, 0.5864, 0.07593, 0.554, 0.07593, 0.5864, 0.03174, 0.5864, 0.03174, 0.554, 0.04468, 0.5713, 0.04468, 0.5696, 0.06689, 0.5696, 0.04468, 0.5713, 0.04468, 0.5696, 0.06689, 0.5696])
me_plane.materials.append(mat_catmoufobjects1)
me_plane.use_remesh_preserve_volume = False
me_plane.use_remesh_preserve_attributes = False
me_plane.use_mirror_vertex_groups = False
me_plane.update()
arm_simplerrig = bpy.data.armatures.new('simplerrig')  # bones are not reproduced

# ---- objects
ob_femalenpc11 = bpy.data.objects.new('femalenpc11', me_simplerrig)
ob_simplerrig = bpy.data.objects.new('simplerrig', arm_simplerrig)
ob_sandcastell = bpy.data.objects.new('sandcastell', me_plane)

# ---- transforms, parenting, visibility, modifiers, constraints
ob_femalenpc11.parent = ob_simplerrig
ob_femalenpc11.location = (0.0, 0.0, 0.0)
ob_femalenpc11.lineart.crease_threshold = 0.0
ob_femalenpc11.use_mesh_mirror_x = True
_vg = ob_femalenpc11.vertex_groups.new(name='head')
for _i, _w in zip([4, 5, 7, 8, 9, 11, 24, 25, 26, 27, 28, 32, 66, 68, 70, 71, 72, 73, 74, 75, 76, 77, 78, 79, 80, 81, 82, 83, 84, 88, 122, 124, 126, 128, 129, 130, 131, 132, 133, 134, 137, 138, 139, 140, 141, 142, 143, 144, 145, 146, 147, 148, 149, 150, 151], [0.0, 0.0, 0.0, 0.0, 0.0, 0.0, 1.0, 1.0, 1.0, 0.07696, 1.0, 0.0, 1.0, 1.0, 1.0, 1.0, 1.0, 1.0, 1.0, 1.0, 0.0, 0.0, 1.0, 1.0, 1.0, 1.0, 1.0, 0.07696, 1.0, 0.0, 1.0, 1.0, 0.9847, 1.0, 1.0, 1.0, 1.0, 0.6879, 0.4844, 1.0, 1.0, 1.0, 1.0, 1.0, 1.0, 0.0, 1.0, 1.0, 1.0, 1.0, 1.0, 0.0, 0.0, 1.0, 1.0]): _vg.add([_i], _w, 'REPLACE')
_vg = ob_femalenpc11.vertex_groups.new(name='upperribcage')
for _i, _w in zip([24, 27, 30, 31, 51, 55, 66, 69, 80, 83, 86, 87, 107, 111, 122, 125, 128, 131, 132, 133], [0.0, 0.1862, 1.0, 1.0, 0.0, 0.5, 0.0, 0.5, 0.0, 0.1862, 1.0, 1.0, 0.0, 0.5, 0.0, 0.5, 0.0, 0.0, 0.9847, 1.0]): _vg.add([_i], _w, 'REPLACE')
_vg = ob_femalenpc11.vertex_groups.new(name='shoulderRight')
for _i, _w in zip([27, 30, 31, 51, 69, 127], [1.0, 0.0, 1.0, 1.0, 0.0, 0.0]): _vg.add([_i], _w, 'REPLACE')
_vg = ob_femalenpc11.vertex_groups.new(name='shoulderLeft')
for _i, _w in zip([83, 86, 87, 107, 125, 127], [1.0, 0.0, 1.0, 1.0, 0.0, 0.0]): _vg.add([_i], _w, 'REPLACE')
_vg = ob_femalenpc11.vertex_groups.new(name='upperarmRight')
for _i, _w in zip([27, 30, 31, 48, 49, 50, 51, 55], [0.0, 1.0, 0.0, 1.0, 1.0, 1.0, 1.0, 1.0]): _vg.add([_i], _w, 'REPLACE')
_vg = ob_femalenpc11.vertex_groups.new(name='upperarmLeft')
for _i, _w in zip([83, 86, 87, 104, 105, 106, 107, 111], [0.0, 1.0, 0.0, 1.0, 1.0, 1.0, 1.0, 1.0]): _vg.add([_i], _w, 'REPLACE')
_vg = ob_femalenpc11.vertex_groups.new(name='lowerarmRight')
for _i, _w in zip([48, 49, 50, 52, 53, 54, 55], [0.9978, 1.0, 1.0, 1.0, 1.0, 1.0, 0.0]): _vg.add([_i], _w, 'REPLACE')
_vg = ob_femalenpc11.vertex_groups.new(name='lowerarmLeft')
for _i, _w in zip([104, 105, 106, 108, 109, 110, 111], [0.9978, 1.0, 1.0, 1.0, 1.0, 1.0, 0.0]): _vg.add([_i], _w, 'REPLACE')
_vg = ob_femalenpc11.vertex_groups.new(name='palmRight')
for _i, _w in zip([49, 52, 53, 54, 56, 57, 58], [0.0, 0.9981, 0.9966, 1.0, 1.0, 1.0, 0.9971]): _vg.add([_i], _w, 'REPLACE')
_vg = ob_femalenpc11.vertex_groups.new(name='palmLeft')
for _i, _w in zip([105, 108, 109, 110, 112, 113, 114], [0.0, 0.9981, 0.9966, 1.0, 1.0, 1.0, 0.9971]): _vg.add([_i], _w, 'REPLACE')
_vg = ob_femalenpc11.vertex_groups.new(name='thumbbaseRight')
for _i, _w in zip([57, 58, 63, 65], [0.1163, 0.9795, 1.0, 1.0]): _vg.add([_i], _w, 'REPLACE')
_vg = ob_femalenpc11.vertex_groups.new(name='thumbbaseLeft')
for _i, _w in zip([113, 114, 119, 121], [0.1163, 0.9795, 1.0, 1.0]): _vg.add([_i], _w, 'REPLACE')
_vg = ob_femalenpc11.vertex_groups.new(name='thumbRight')
for _i, _w in zip([58, 63, 64, 65], [1.0, 1.0, 1.0, 1.0]): _vg.add([_i], _w, 'REPLACE')
_vg = ob_femalenpc11.vertex_groups.new(name='thumbLeft')
for _i, _w in zip([114, 119, 120, 121], [1.0, 1.0, 1.0, 1.0]): _vg.add([_i], _w, 'REPLACE')
_vg = ob_femalenpc11.vertex_groups.new(name='fingerbaseRight')
for _i, _w in zip([56, 57, 58, 59, 60, 61], [1.0, 1.0, 0.9995, 1.0, 0.9989, 0.9859]): _vg.add([_i], _w, 'REPLACE')
_vg = ob_femalenpc11.vertex_groups.new(name='fingerbaseLeft')
for _i, _w in zip([112, 113, 114, 115, 116, 117], [1.0, 1.0, 0.9995, 1.0, 0.9989, 0.9859]): _vg.add([_i], _w, 'REPLACE')
_vg = ob_femalenpc11.vertex_groups.new(name='fingertipsRight')
for _i, _w in zip([59, 60, 61, 62], [1.0, 1.0, 1.0, 1.0]): _vg.add([_i], _w, 'REPLACE')
_vg = ob_femalenpc11.vertex_groups.new(name='fingertipsLeft')
for _i, _w in zip([115, 116, 117, 118], [1.0, 1.0, 1.0, 1.0]): _vg.add([_i], _w, 'REPLACE')
_vg = ob_femalenpc11.vertex_groups.new(name='lowerribcage')
for _i, _w in zip([27, 30, 31, 34, 48, 51, 55, 83, 86, 87, 90, 104, 107, 111, 127, 132, 133, 150], [1.0, 1.0, 0.9325, 1.0, 0.0, 0.0, 0.0, 1.0, 1.0, 0.9325, 1.0, 0.0, 0.0, 0.0, 1.0, 1.0, 1.0, 1.0]): _vg.add([_i], _w, 'REPLACE')
_vg = ob_femalenpc11.vertex_groups.new(name='lowerback')
for _i, _w in zip([0, 1, 2, 3, 4, 5, 6, 7, 8, 9, 10, 11, 12, 13, 14, 15, 16, 17, 18, 19, 20, 21, 22, 23, 29, 32, 33, 34, 35, 36, 39, 69, 75, 76, 77, 85, 88, 89, 90, 91, 92, 95, 125, 127, 135, 136, 141, 142, 147, 148, 149, 150], [1.0, 1.0, 1.0, 1.0, 1.0, 1.0, 1.0, 1.0, 1.0, 1.0, 1.0, 1.0, 1.0, 1.0, 1.0, 1.0, 1.0, 1.0, 1.0, 1.0, 1.0, 1.0, 1.0, 1.0, 1.0, 1.0, 0.03848, 1.0, 1.0, 0.0, 0.0, 0.2519, 1.0, 1.0, 1.0, 1.0, 1.0, 0.03848, 1.0, 1.0, 0.0, 0.0, 0.2519, 1.0, 1.0, 1.0, 1.0, 1.0, 1.0, 1.0, 1.0, 0.0]): _vg.add([_i], _w, 'REPLACE')
_vg = ob_femalenpc11.vertex_groups.new(name='thighLeft')
for _i, _w in zip([32, 33, 36, 38, 85, 88, 89, 91, 92, 93, 94, 95, 96, 99, 100, 101, 102, 103, 123, 135, 136], [0.0, 0.0, 0.0, 0.0, 1.0, 0.4373, 1.0, 1.0, 1.0, 1.0, 1.0, 1.0, 0.0, 0.0, 0.0, 0.0, 0.0, 0.0, 0.04113, 1.0, 0.1871]): _vg.add([_i], _w, 'REPLACE')
_vg = ob_femalenpc11.vertex_groups.new(name='thighRight')
for _i, _w in zip([29, 32, 33, 35, 36, 37, 38, 39, 40, 43, 44, 45, 46, 47, 67, 88, 89, 92, 94, 135, 136], [1.0, 0.4373, 1.0, 1.0, 1.0, 1.0, 1.0, 1.0, 0.0, 0.0, 0.0, 0.0, 0.0, 0.0, 0.04113, 0.0, 0.0, 0.0, 0.0, 1.0, 0.1871]): _vg.add([_i], _w, 'REPLACE')
_vg = ob_femalenpc11.vertex_groups.new(name='shinRight')
for _i, _w in zip([29, 36, 37, 38, 39, 40, 41, 42, 43, 44, 45, 46, 47, 67, 92], [0.0, 1.0, 0.5105, 1.0, 0.0, 1.0, 0.4318, 1.0, 0.401, 0.0, 0.0, 0.0, 0.0, 0.9661, 0.0]): _vg.add([_i], _w, 'REPLACE')
_vg = ob_femalenpc11.vertex_groups.new(name='shinLeft')
for _i, _w in zip([36, 85, 92, 93, 94, 95, 96, 97, 98, 99, 100, 101, 102, 103, 123], [0.0, 0.0, 1.0, 0.5105, 1.0, 0.0, 1.0, 0.4318, 1.0, 0.401, 0.0, 0.0, 0.0, 0.0, 0.9661]): _vg.add([_i], _w, 'REPLACE')
_vg = ob_femalenpc11.vertex_groups.new(name='tarsalRight')
_vg.add([44, 45, 46, 47], 1.0, 'REPLACE')
_vg = ob_femalenpc11.vertex_groups.new(name='tarsalLeft')
_vg.add([100, 101, 102, 103], 1.0, 'REPLACE')
_vg = ob_femalenpc11.vertex_groups.new(name='toesRight')
_vg.add([45, 46, 47], 1.0, 'REPLACE')
_vg = ob_femalenpc11.vertex_groups.new(name='toesLeft')
_vg.add([101, 102, 103], 1.0, 'REPLACE')
_vg = ob_femalenpc11.vertex_groups.new(name='toeRight')
_vg.add([40, 41, 42, 43, 44, 45, 46, 47], 1.0, 'REPLACE')
_vg = ob_femalenpc11.vertex_groups.new(name='footRight')
for _i, _w in zip([38, 40, 41, 42, 43, 44, 47, 67], [0.0, 1.0, 1.0, 1.0, 1.0, 1.0, 1.0, 0.0]): _vg.add([_i], _w, 'REPLACE')
_vg = ob_femalenpc11.vertex_groups.new(name='toeLeft')
_vg.add([96, 97, 98, 99, 100, 101, 102, 103], 1.0, 'REPLACE')
_vg = ob_femalenpc11.vertex_groups.new(name='footLeft')
for _i, _w in zip([94, 96, 97, 98, 99, 100, 103, 123], [0.0, 1.0, 1.0, 1.0, 1.0, 1.0, 1.0, 0.0]): _vg.add([_i], _w, 'REPLACE')
_vg = ob_femalenpc11.vertex_groups.new(name='ahogetip')
_vg = ob_femalenpc11.vertex_groups.new(name='ahogebase')
_m = ob_femalenpc11.modifiers.new('Armature', 'ARMATURE')
_m.object = ob_simplerrig
ob_simplerrig.location = (0.0, 0.0, 0.0)
ob_simplerrig.show_in_front = True
ob_simplerrig.lineart.crease_threshold = 0.0
ob_sandcastell.location = (0.0, -0.4393, 0.0)
ob_sandcastell.lineart.crease_threshold = 0.0

# ---- collection membership
col_collection_1.objects.link(ob_femalenpc11)
col_collection_2.objects.link(ob_simplerrig)
col_collection_11.objects.link(ob_sandcastell)

# ---- scene / render settings (as saved in the file)
scene.frame_start = 1; scene.frame_end = 800; scene.frame_set(-3)
scene.render.engine = 'BLENDER_EEVEE_NEXT'
scene.render.image_settings.color_mode = 'RGB'
scene.render.image_settings.compression = 100
scene.render.resolution_x = 1080
scene.render.resolution_y = 1920
scene.render.resolution_percentage = 20
scene.render.fps = 60
scene.render.dither_intensity = 0.0
scene.cycles.use_denoising = False
scene.cycles.samples = 10
scene.cycles.sampling_pattern = 'TABULATED_SOBOL'
scene.cycles.light_sampling_threshold = 0.0
scene.cycles.use_adaptive_sampling = False
scene.cycles.use_light_tree = False
scene.cycles.blur_glossy = 0.0
scene.cycles.volume_bounces = 1
scene.cycles.pixel_filter_type = 'GAUSSIAN'
scene.cycles.sample_clamp_indirect = 0.0
scene.view_settings.view_transform = 'Standard'
bpy.context.view_layer.update()

# ---- added for rendering (the .blend has no active camera): camera
cam_auto = bpy.data.cameras.new('AutoCamera')
cam_auto.lens = 50.0
cam_auto.sensor_width = 36.0
cam_auto.clip_end = 1000.0
ob_auto_camera = bpy.data.objects.new('AutoCamera', cam_auto)
scene.collection.objects.link(ob_auto_camera)
ob_auto_camera.location = (1.41902, -1.88241, 1.51257)
ob_auto_camera.rotation_euler = (1.09748, -7.21219e-08, 0.694738)
scene.camera = ob_auto_camera
bpy.context.view_layer.update()
